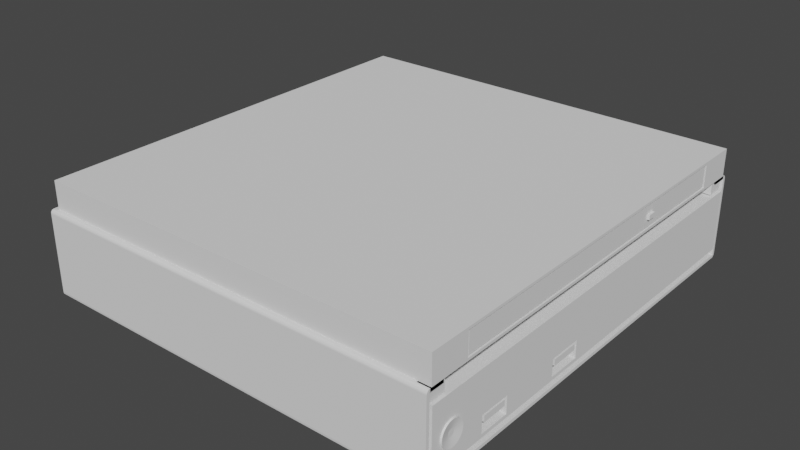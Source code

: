 # Source: PC1.blend  (saved by Blender 3.2.14; exported with 4.5.12 LTS)
import bpy
from mathutils import Matrix  # noqa: F401  (used for matrix-valued properties, if any)

bpy.ops.wm.read_factory_settings(use_empty=True)
scene = bpy.context.scene
scene.name = 'Scene'

# ---- collections
col_collection = bpy.data.collections.new('Collection'); scene.collection.children.link(col_collection)

# ---- world
world_world = bpy.data.worlds.new('World'); scene.world = world_world
world_world.use_nodes = True; world_world.node_tree.nodes.clear()
_N = world_world.node_tree.nodes; _L = world_world.node_tree.links
n0 = _N.new('ShaderNodeOutputWorld'); n0.name = 'World Output'; n0.location = (300, 300)
n1 = _N.new('ShaderNodeBackground'); n1.name = 'Background'; n1.location = (10, 300)
n1.inputs[0].default_value = (0.05088, 0.05088, 0.05088, 1.0)
_L.new(n1.outputs[0], n0.inputs[0])
n0.is_active_output = True
world_world.color = (0.05088, 0.05088, 0.05088)
world_world.use_sun_shadow = False
world_world.sun_shadow_jitter_overblur = 0.0

# ---- meshes
me_cylinder_001 = bpy.data.meshes.new('Cylinder.001')
me_cylinder_001.from_pydata([(0.0, 0.0, -1.0), (0.0, 1.0, -1.0), (0.0, 1.0, 1.0), (0.1951, 0.9808, -1.0), (0.1951, 0.9808, 1.0), (0.3827, 0.9239, -1.0), (0.3827, 0.9239, 1.0), (0.5556, 0.8315, -1.0), (0.5556, 0.8315, 1.0), (0.7071, 0.7071, -1.0), (0.7071, 0.7071, 1.0), (0.8315, 0.5556, -1.0), (0.8315, 0.5556, 1.0), (0.9239, 0.3827, -1.0), (0.9239, 0.3827, 1.0), (0.9808, 0.1951, -1.0), (0.9808, 0.1951, 1.0), (1.0, -4.371e-08, -1.0), (1.0, -4.371e-08, 1.0), (0.9808, -0.1951, -1.0), (0.9808, -0.1951, 1.0), (0.9239, -0.3827, -1.0), (0.9239, -0.3827, 1.0), (0.8315, -0.5556, -1.0), (0.8315, -0.5556, 1.0), (0.7071, -0.7071, -1.0), (0.7071, -0.7071, 1.0), (0.5556, -0.8315, -1.0), (0.5556, -0.8315, 1.0), (0.3827, -0.9239, -1.0), (0.3827, -0.9239, 1.0), (0.1951, -0.9808, -1.0), (0.1951, -0.9808, 1.0), (-8.742e-08, -1.0, -1.0), (-8.742e-08, -1.0, 1.0), (-0.1951, -0.9808, -1.0), (-0.1951, -0.9808, 1.0), (-0.3827, -0.9239, -1.0), (-0.3827, -0.9239, 1.0), (-0.5556, -0.8315, -1.0), (-0.5556, -0.8315, 1.0), (-0.7071, -0.7071, -1.0), (-0.7071, -0.7071, 1.0), (-0.8315, -0.5556, -1.0), (-0.8315, -0.5556, 1.0), (-0.9239, -0.3827, -1.0), (-0.9239, -0.3827, 1.0), (-0.9808, -0.1951, -1.0), (-0.9808, -0.1951, 1.0), (-1.0, 1.192e-08, -1.0), (-1.0, 1.192e-08, 1.0), (-0.9808, 0.1951, -1.0), (-0.9808, 0.1951, 1.0), (-0.9239, 0.3827, -1.0), (-0.9239, 0.3827, 1.0), (-0.8315, 0.5556, -1.0), (-0.8315, 0.5556, 1.0), (-0.7071, 0.7071, -1.0), (-0.7071, 0.7071, 1.0), (-0.5556, 0.8315, -1.0), (-0.5556, 0.8315, 1.0), (-0.3827, 0.9239, -1.0), (-0.3827, 0.9239, 1.0), (-0.1951, 0.9808, -1.0), (-0.1951, 0.9808, 1.0), (0.02733, 0.1374, -0.3368), (-9.757e-08, 0.1401, -0.3368), (0.0536, 0.1294, -0.3368), (0.07782, 0.1165, -0.3368), (0.09904, 0.09904, -0.3368), (0.1165, 0.07782, -0.3368), (0.1294, 0.0536, -0.3368), (0.1374, 0.02733, -0.3368), (0.1401, -1.796e-08, -0.3368), (0.1374, -0.02733, -0.3368), (0.1294, -0.0536, -0.3368), (0.1165, -0.07782, -0.3368), (0.09904, -0.09904, -0.3368), (0.07782, -0.1165, -0.3368), (0.0536, -0.1294, -0.3368), (0.02733, -0.1374, -0.3368), (-2.405e-08, -0.1401, -0.3368), (-0.02733, -0.1374, -0.3368), (-0.0536, -0.1294, -0.3368), (-0.07782, -0.1165, -0.3368), (-0.09904, -0.09904, -0.3368), (-0.1165, -0.07782, -0.3368), (-0.1294, -0.0536, -0.3368), (-0.1374, -0.02733, -0.3368), (-0.1401, 1.192e-08, -0.3368), (-0.1374, 0.02733, -0.3368), (-0.1294, 0.0536, -0.3368), (-0.1165, 0.07782, -0.3368), (-0.09904, 0.09904, -0.3368), (-0.07782, 0.1165, -0.3368), (-0.0536, 0.1294, -0.3368), (-0.02733, 0.1374, -0.3368), (0.0, 1.0, 1.0), (0.1951, 0.9808, 1.0), (0.3827, 0.9239, 1.0), (0.5556, 0.8315, 1.0), (0.7071, 0.7071, 1.0), (0.8315, 0.5556, 1.0), (0.9239, 0.3827, 1.0), (0.9808, 0.1951, 1.0), (1.0, -4.371e-08, 1.0), (0.9808, -0.1951, 1.0), (0.9239, -0.3827, 1.0), (0.8315, -0.5556, 1.0), (0.7071, -0.7071, 1.0), (0.5556, -0.8315, 1.0), (0.3827, -0.9239, 1.0), (0.1951, -0.9808, 1.0), (-8.742e-08, -1.0, 1.0), (-0.1951, -0.9808, 1.0), (-0.3827, -0.9239, 1.0), (-0.5556, -0.8315, 1.0), (-0.7071, -0.7071, 1.0), (-0.8315, -0.5556, 1.0), (-0.9239, -0.3827, 1.0), (-0.9808, -0.1951, 1.0), (-1.0, 1.192e-08, 1.0), (-0.9808, 0.1951, 1.0), (-0.9239, 0.3827, 1.0), (-0.8315, 0.5556, 1.0), (-0.7071, 0.7071, 1.0), (-0.5556, 0.8315, 1.0), (-0.3827, 0.9239, 1.0), (-0.1951, 0.9808, 1.0), (-9.757e-08, 0.1401, -0.1361), (1.187e-08, 0.0, -0.1361), (0.02733, 0.1374, -0.1361), (0.0536, 0.1294, -0.1361), (0.07782, 0.1165, -0.1361), (0.09904, 0.09904, -0.1361), (0.1165, 0.07782, -0.1361), (0.1294, 0.0536, -0.1361), (0.1374, 0.02733, -0.1361), (0.1401, -1.796e-08, -0.1361), (0.1374, -0.02733, -0.1361), (0.1294, -0.0536, -0.1361), (0.1165, -0.07782, -0.1361), (0.09904, -0.09904, -0.1361), (0.07782, -0.1165, -0.1361), (0.0536, -0.1294, -0.1361), (0.02733, -0.1374, -0.1361), (-2.405e-08, -0.1401, -0.1361), (-0.02733, -0.1374, -0.1361), (-0.0536, -0.1294, -0.1361), (-0.07782, -0.1165, -0.1361), (-0.09904, -0.09904, -0.1361), (-0.1165, -0.07782, -0.1361), (-0.1294, -0.0536, -0.1361), (-0.1374, -0.02733, -0.1361), (-0.1401, 1.192e-08, -0.1361), (-0.1374, 0.02733, -0.1361), (-0.1294, 0.0536, -0.1361), (-0.1165, 0.07782, -0.1361), (-0.09904, 0.09904, -0.1361), (-0.07782, 0.1165, -0.1361), (-0.0536, 0.1294, -0.1361), (-0.02733, 0.1374, -0.1361), (0.0, 1.0, -0.7895), (0.1951, 0.9808, -0.7895), (0.3827, 0.9239, -0.7895), (0.5556, 0.8315, -0.7895), (0.7071, 0.7071, -0.7895), (0.8315, 0.5556, -0.7895), (0.9239, 0.3827, -0.7895), (0.9808, 0.1951, -0.7895), (1.0, -4.371e-08, -0.7895), (0.9808, -0.1951, -0.7895), (0.9239, -0.3827, -0.7895), (0.8315, -0.5556, -0.7895), (0.7071, -0.7071, -0.7895), (0.5556, -0.8315, -0.7895), (0.3827, -0.9239, -0.7895), (0.1951, -0.9808, -0.7895), (-8.742e-08, -1.0, -0.7895), (-0.1951, -0.9808, -0.7895), (-0.3827, -0.9239, -0.7895), (-0.5556, -0.8315, -0.7895), (-0.7071, -0.7071, -0.7895), (-0.8315, -0.5556, -0.7895), (-0.9239, -0.3827, -0.7895), (-0.9808, -0.1951, -0.7895), (-1.0, 1.192e-08, -0.7895), (-0.9808, 0.1951, -0.7895), (-0.9239, 0.3827, -0.7895), (-0.8315, 0.5556, -0.7895), (-0.7071, 0.7071, -0.7895), (-0.5556, 0.8315, -0.7895), (-0.3827, 0.9239, -0.7895), (-0.1951, 0.9808, -0.7895)], [], [(0, 1, 3), (77, 76, 141, 142), (162, 2, 4, 163), (0, 3, 5), (90, 89, 154, 155), (163, 4, 6, 164), (0, 5, 7), (76, 75, 140, 141), (164, 6, 8, 165), (0, 7, 9), (89, 88, 153, 154), (165, 8, 10, 166), (0, 9, 11), (75, 74, 139, 140), (166, 10, 12, 167), (0, 11, 13), (88, 87, 152, 153), (167, 12, 14, 168), (0, 13, 15), (74, 73, 138, 139), (168, 14, 16, 169), (0, 15, 17), (87, 86, 151, 152), (169, 16, 18, 170), (0, 17, 19), (73, 72, 137, 138), (170, 18, 20, 171), (0, 19, 21), (86, 85, 150, 151), (171, 20, 22, 172), (0, 21, 23), (72, 71, 136, 137), (172, 22, 24, 173), (0, 23, 25), (85, 84, 149, 150), (173, 24, 26, 174), (0, 25, 27), (71, 70, 135, 136), (174, 26, 28, 175), (0, 27, 29), (84, 83, 148, 149), (175, 28, 30, 176), (0, 29, 31), (66, 96, 161, 129), (176, 30, 32, 177), (0, 31, 33), (70, 69, 134, 135), (177, 32, 34, 178), (0, 33, 35), (83, 82, 147, 148), (178, 34, 36, 179), (0, 35, 37), (96, 95, 160, 161), (179, 36, 38, 180), (0, 37, 39), (69, 68, 133, 134), (180, 38, 40, 181), (0, 39, 41), (82, 81, 146, 147), (181, 40, 42, 182), (0, 41, 43), (95, 94, 159, 160), (182, 42, 44, 183), (0, 43, 45), (68, 67, 132, 133), (183, 44, 46, 184), (0, 45, 47), (81, 80, 145, 146), (184, 46, 48, 185), (0, 47, 49), (94, 93, 158, 159), (185, 48, 50, 186), (0, 49, 51), (67, 65, 131, 132), (186, 50, 52, 187), (0, 51, 53), (80, 79, 144, 145), (187, 52, 54, 188), (0, 53, 55), (93, 92, 157, 158), (188, 54, 56, 189), (0, 55, 57), (65, 66, 129, 131), (189, 56, 58, 190), (0, 57, 59), (79, 78, 143, 144), (190, 58, 60, 191), (0, 59, 61), (92, 91, 156, 157), (191, 60, 62, 192), (0, 61, 63), (78, 77, 142, 143), (192, 62, 64, 193), (0, 63, 1), (91, 90, 155, 156), (193, 64, 2, 162), (66, 65, 4, 2), (65, 67, 6, 4), (67, 68, 8, 6), (68, 69, 10, 8), (69, 70, 12, 10), (70, 71, 14, 12), (71, 72, 16, 14), (72, 73, 18, 16), (73, 74, 20, 18), (74, 75, 22, 20), (75, 76, 24, 22), (76, 77, 26, 24), (77, 78, 28, 26), (78, 79, 30, 28), (79, 80, 32, 30), (80, 81, 34, 32), (81, 82, 36, 34), (82, 83, 38, 36), (83, 84, 40, 38), (84, 85, 42, 40), (85, 86, 44, 42), (86, 87, 46, 44), (87, 88, 48, 46), (88, 89, 50, 48), (89, 90, 52, 50), (90, 91, 54, 52), (91, 92, 56, 54), (92, 93, 58, 56), (93, 94, 60, 58), (94, 95, 62, 60), (95, 96, 64, 62), (96, 66, 2, 64), (36, 38, 115, 114), (20, 22, 107, 106), (4, 6, 99, 98), (64, 2, 97, 128), (58, 60, 126, 125), (42, 44, 118, 117), (26, 28, 110, 109), (10, 12, 102, 101), (48, 50, 121, 120), (32, 34, 113, 112), (16, 18, 105, 104), (54, 56, 124, 123), (38, 40, 116, 115), (22, 24, 108, 107), (6, 8, 100, 99), (60, 62, 127, 126), (44, 46, 119, 118), (28, 30, 111, 110), (12, 14, 103, 102), (2, 4, 98, 97), (50, 52, 122, 121), (34, 36, 114, 113), (18, 20, 106, 105), (56, 58, 125, 124), (40, 42, 117, 116), (24, 26, 109, 108), (8, 10, 101, 100), (62, 64, 128, 127), (46, 48, 120, 119), (30, 32, 112, 111), (14, 16, 104, 103), (52, 54, 123, 122), (130, 131, 129), (130, 132, 131), (130, 133, 132), (130, 134, 133), (130, 135, 134), (130, 136, 135), (130, 137, 136), (130, 138, 137), (130, 139, 138), (130, 140, 139), (130, 141, 140), (130, 142, 141), (130, 143, 142), (130, 144, 143), (130, 145, 144), (130, 146, 145), (130, 147, 146), (130, 148, 147), (130, 149, 148), (130, 150, 149), (130, 151, 150), (130, 152, 151), (130, 153, 152), (130, 154, 153), (130, 155, 154), (130, 156, 155), (130, 157, 156), (130, 158, 157), (130, 159, 158), (130, 160, 159), (130, 161, 160), (130, 129, 161), (63, 193, 162, 1), (61, 192, 193, 63), (59, 191, 192, 61), (57, 190, 191, 59), (55, 189, 190, 57), (53, 188, 189, 55), (51, 187, 188, 53), (49, 186, 187, 51), (47, 185, 186, 49), (45, 184, 185, 47), (43, 183, 184, 45), (41, 182, 183, 43), (39, 181, 182, 41), (37, 180, 181, 39), (35, 179, 180, 37), (33, 178, 179, 35), (31, 177, 178, 33), (29, 176, 177, 31), (27, 175, 176, 29), (25, 174, 175, 27), (23, 173, 174, 25), (21, 172, 173, 23), (19, 171, 172, 21), (17, 170, 171, 19), (15, 169, 170, 17), (13, 168, 169, 15), (11, 167, 168, 13), (9, 166, 167, 11), (7, 165, 166, 9), (5, 164, 165, 7), (3, 163, 164, 5), (1, 162, 163, 3)])
_uv = me_cylinder_001.uv_layers.new(name='UVMap')
_uv.uv.foreach_set('vector', [0.75, 0.25, 0.75, 0.49, 0.7968, 0.4854, 0.2738, 0.2262, 0.278, 0.2313, 0.278, 0.2313, 0.2738, 0.2262, 1.0, 0.5526, 1.0, 1.0, 0.9688, 1.0, 0.9688, 0.5526, 0.75, 0.25, 0.7968, 0.4854, 0.8418, 0.4717, 0.217, 0.2566, 0.2164, 0.25, 0.2164, 0.25, 0.217, 0.2566, 0.9688, 0.5526, 0.9688, 1.0, 0.9375, 1.0, 0.9375, 0.5526, 0.75, 0.25, 0.8418, 0.4717, 0.8833, 0.4496, 0.278, 0.2313, 0.2811, 0.2371, 0.2811, 0.2371, 0.278, 0.2313, 0.9375, 0.5526, 0.9375, 1.0, 0.9062, 1.0, 0.9062, 0.5526, 0.75, 0.25, 0.8833, 0.4496, 0.9197, 0.4197, 0.2164, 0.25, 0.217, 0.2434, 0.217, 0.2434, 0.2164, 0.25, 0.9062, 0.5526, 0.9062, 1.0, 0.875, 1.0, 0.875, 0.5526, 0.75, 0.25, 0.9197, 0.4197, 0.9496, 0.3833, 0.2811, 0.2371, 0.283, 0.2434, 0.283, 0.2434, 0.2811, 0.2371, 0.875, 0.5526, 0.875, 1.0, 0.8438, 1.0, 0.8438, 0.5526, 0.75, 0.25, 0.9496, 0.3833, 0.9717, 0.3418, 0.217, 0.2434, 0.2189, 0.2371, 0.2189, 0.2371, 0.217, 0.2434, 0.8438, 0.5526, 0.8438, 1.0, 0.8125, 1.0, 0.8125, 0.5526, 0.75, 0.25, 0.9717, 0.3418, 0.9854, 0.2968, 0.283, 0.2434, 0.2836, 0.25, 0.2836, 0.25, 0.283, 0.2434, 0.8125, 0.5526, 0.8125, 1.0, 0.7812, 1.0, 0.7812, 0.5526, 0.75, 0.25, 0.9854, 0.2968, 0.99, 0.25, 0.2189, 0.2371, 0.222, 0.2313, 0.222, 0.2313, 0.2189, 0.2371, 0.7812, 0.5526, 0.7812, 1.0, 0.75, 1.0, 0.75, 0.5526, 0.75, 0.25, 0.99, 0.25, 0.9854, 0.2032, 0.2836, 0.25, 0.283, 0.2566, 0.283, 0.2566, 0.2836, 0.25, 0.75, 0.5526, 0.75, 1.0, 0.7188, 1.0, 0.7188, 0.5526, 0.75, 0.25, 0.9854, 0.2032, 0.9717, 0.1582, 0.222, 0.2313, 0.2262, 0.2262, 0.2262, 0.2262, 0.222, 0.2313, 0.7188, 0.5526, 0.7188, 1.0, 0.6875, 1.0, 0.6875, 0.5526, 0.75, 0.25, 0.9717, 0.1582, 0.9496, 0.1167, 0.283, 0.2566, 0.2811, 0.2629, 0.2811, 0.2629, 0.283, 0.2566, 0.6875, 0.5526, 0.6875, 1.0, 0.6562, 1.0, 0.6562, 0.5526, 0.75, 0.25, 0.9496, 0.1167, 0.9197, 0.08029, 0.2262, 0.2262, 0.2313, 0.222, 0.2313, 0.222, 0.2262, 0.2262, 0.6562, 0.5526, 0.6562, 1.0, 0.625, 1.0, 0.625, 0.5526, 0.75, 0.25, 0.9197, 0.08029, 0.8833, 0.05045, 0.2811, 0.2629, 0.278, 0.2687, 0.278, 0.2687, 0.2811, 0.2629, 0.625, 0.5526, 0.625, 1.0, 0.5938, 1.0, 0.5938, 0.5526, 0.75, 0.25, 0.8833, 0.05045, 0.8418, 0.02827, 0.2313, 0.222, 0.2371, 0.2189, 0.2371, 0.2189, 0.2313, 0.222, 0.5938, 0.5526, 0.5938, 1.0, 0.5625, 1.0, 0.5625, 0.5526, 0.75, 0.25, 0.8418, 0.02827, 0.7968, 0.01461, 0.25, 0.2836, 0.2434, 0.283, 0.2434, 0.283, 0.25, 0.2836, 0.5625, 0.5526, 0.5625, 1.0, 0.5312, 1.0, 0.5312, 0.5526, 0.75, 0.25, 0.7968, 0.01461, 0.75, 0.01, 0.278, 0.2687, 0.2738, 0.2738, 0.2738, 0.2738, 0.278, 0.2687, 0.5312, 0.5526, 0.5312, 1.0, 0.5, 1.0, 0.5, 0.5526, 0.75, 0.25, 0.75, 0.01, 0.7032, 0.01461, 0.2371, 0.2189, 0.2434, 0.217, 0.2434, 0.217, 0.2371, 0.2189, 0.5, 0.5526, 0.5, 1.0, 0.4688, 1.0, 0.4688, 0.5526, 0.75, 0.25, 0.7032, 0.01461, 0.6582, 0.02827, 0.2434, 0.283, 0.2371, 0.2811, 0.2371, 0.2811, 0.2434, 0.283, 0.4688, 0.5526, 0.4688, 1.0, 0.4375, 1.0, 0.4375, 0.5526, 0.75, 0.25, 0.6582, 0.02827, 0.6167, 0.05045, 0.2738, 0.2738, 0.2687, 0.278, 0.2687, 0.278, 0.2738, 0.2738, 0.4375, 0.5526, 0.4375, 1.0, 0.4062, 1.0, 0.4062, 0.5526, 0.75, 0.25, 0.6167, 0.05045, 0.5803, 0.08029, 0.2434, 0.217, 0.25, 0.2164, 0.25, 0.2164, 0.2434, 0.217, 0.4062, 0.5526, 0.4062, 1.0, 0.375, 1.0, 0.375, 0.5526, 0.75, 0.25, 0.5803, 0.08029, 0.5504, 0.1167, 0.2371, 0.2811, 0.2313, 0.278, 0.2313, 0.278, 0.2371, 0.2811, 0.375, 0.5526, 0.375, 1.0, 0.3438, 1.0, 0.3438, 0.5526, 0.75, 0.25, 0.5504, 0.1167, 0.5283, 0.1582, 0.2687, 0.278, 0.2629, 0.2811, 0.2629, 0.2811, 0.2687, 0.278, 0.3438, 0.5526, 0.3438, 1.0, 0.3125, 1.0, 0.3125, 0.5526, 0.75, 0.25, 0.5283, 0.1582, 0.5146, 0.2032, 0.25, 0.2164, 0.2566, 0.217, 0.2566, 0.217, 0.25, 0.2164, 0.3125, 0.5526, 0.3125, 1.0, 0.2812, 1.0, 0.2812, 0.5526, 0.75, 0.25, 0.5146, 0.2032, 0.51, 0.25, 0.2313, 0.278, 0.2262, 0.2738, 0.2262, 0.2738, 0.2313, 0.278, 0.2812, 0.5526, 0.2812, 1.0, 0.25, 1.0, 0.25, 0.5526, 0.75, 0.25, 0.51, 0.25, 0.5146, 0.2968, 0.2629, 0.2811, 0.2566, 0.283, 0.2566, 0.283, 0.2629, 0.2811, 0.25, 0.5526, 0.25, 1.0, 0.2188, 1.0, 0.2188, 0.5526, 0.75, 0.25, 0.5146, 0.2968, 0.5283, 0.3418, 0.2566, 0.217, 0.2629, 0.2189, 0.2629, 0.2189, 0.2566, 0.217, 0.2188, 0.5526, 0.2188, 1.0, 0.1875, 1.0, 0.1875, 0.5526, 0.75, 0.25, 0.5283, 0.3418, 0.5504, 0.3833, 0.2262, 0.2738, 0.222, 0.2687, 0.222, 0.2687, 0.2262, 0.2738, 0.1875, 0.5526, 0.1875, 1.0, 0.1562, 1.0, 0.1562, 0.5526, 0.75, 0.25, 0.5504, 0.3833, 0.5803, 0.4197, 0.2566, 0.283, 0.25, 0.2836, 0.25, 0.2836, 0.2566, 0.283, 0.1562, 0.5526, 0.1562, 1.0, 0.125, 1.0, 0.125, 0.5526, 0.75, 0.25, 0.5803, 0.4197, 0.6167, 0.4496, 0.2629, 0.2189, 0.2687, 0.222, 0.2687, 0.222, 0.2629, 0.2189, 0.125, 0.5526, 0.125, 1.0, 0.09375, 1.0, 0.09375, 0.5526, 0.75, 0.25, 0.6167, 0.4496, 0.6582, 0.4717, 0.222, 0.2687, 0.2189, 0.2629, 0.2189, 0.2629, 0.222, 0.2687, 0.09375, 0.5526, 0.09375, 1.0, 0.0625, 1.0, 0.0625, 0.5526, 0.75, 0.25, 0.6582, 0.4717, 0.7032, 0.4854, 0.2687, 0.222, 0.2738, 0.2262, 0.2738, 0.2262, 0.2687, 0.222, 0.0625, 0.5526, 0.0625, 1.0, 0.03125, 1.0, 0.03125, 0.5526, 0.75, 0.25, 0.7032, 0.4854, 0.75, 0.49, 0.2189, 0.2629, 0.217, 0.2566, 0.217, 0.2566, 0.2189, 0.2629, 0.03125, 0.5526, 0.03125, 1.0, 0.0, 1.0, 0.0, 0.5526, 0.25, 0.2836, 0.2566, 0.283, 0.2968, 0.4854, 0.25, 0.49, 0.2566, 0.283, 0.2629, 0.2811, 0.3418, 0.4717, 0.2968, 0.4854, 0.2629, 0.2811, 0.2687, 0.278, 0.3833, 0.4496, 0.3418, 0.4717, 0.2687, 0.278, 0.2738, 0.2738, 0.4197, 0.4197, 0.3833, 0.4496, 0.2738, 0.2738, 0.278, 0.2687, 0.4496, 0.3833, 0.4197, 0.4197, 0.278, 0.2687, 0.2811, 0.2629, 0.4717, 0.3418, 0.4496, 0.3833, 0.2811, 0.2629, 0.283, 0.2566, 0.4854, 0.2968, 0.4717, 0.3418, 0.283, 0.2566, 0.2836, 0.25, 0.49, 0.25, 0.4854, 0.2968, 0.2836, 0.25, 0.283, 0.2434, 0.4854, 0.2032, 0.49, 0.25, 0.283, 0.2434, 0.2811, 0.2371, 0.4717, 0.1582, 0.4854, 0.2032, 0.2811, 0.2371, 0.278, 0.2313, 0.4496, 0.1167, 0.4717, 0.1582, 0.278, 0.2313, 0.2738, 0.2262, 0.4197, 0.08029, 0.4496, 0.1167, 0.2738, 0.2262, 0.2687, 0.222, 0.3833, 0.05045, 0.4197, 0.08029, 0.2687, 0.222, 0.2629, 0.2189, 0.3418, 0.02827, 0.3833, 0.05045, 0.2629, 0.2189, 0.2566, 0.217, 0.2968, 0.01461, 0.3418, 0.02827, 0.2566, 0.217, 0.25, 0.2164, 0.25, 0.01, 0.2968, 0.01461, 0.25, 0.2164, 0.2434, 0.217, 0.2032, 0.01461, 0.25, 0.01, 0.2434, 0.217, 0.2371, 0.2189, 0.1582, 0.02827, 0.2032, 0.01461, 0.2371, 0.2189, 0.2313, 0.222, 0.1167, 0.05045, 0.1582, 0.02827, 0.2313, 0.222, 0.2262, 0.2262, 0.08029, 0.08029, 0.1167, 0.05045, 0.2262, 0.2262, 0.222, 0.2313, 0.05045, 0.1167, 0.08029, 0.08029, 0.222, 0.2313, 0.2189, 0.2371, 0.02827, 0.1582, 0.05045, 0.1167, 0.2189, 0.2371, 0.217, 0.2434, 0.01461, 0.2032, 0.02827, 0.1582, 0.217, 0.2434, 0.2164, 0.25, 0.01, 0.25, 0.01461, 0.2032, 0.2164, 0.25, 0.217, 0.2566, 0.01461, 0.2968, 0.01, 0.25, 0.217, 0.2566, 0.2189, 0.2629, 0.02827, 0.3418, 0.01461, 0.2968, 0.2189, 0.2629, 0.222, 0.2687, 0.05045, 0.3833, 0.02827, 0.3418, 0.222, 0.2687, 0.2262, 0.2738, 0.08029, 0.4197, 0.05045, 0.3833, 0.2262, 0.2738, 0.2313, 0.278, 0.1167, 0.4496, 0.08029, 0.4197, 0.2313, 0.278, 0.2371, 0.2811, 0.1582, 0.4717, 0.1167, 0.4496, 0.2371, 0.2811, 0.2434, 0.283, 0.2032, 0.4854, 0.1582, 0.4717, 0.2434, 0.283, 0.25, 0.2836, 0.25, 0.49, 0.2032, 0.4854, 0.4688, 1.0, 0.4375, 1.0, 0.4375, 1.0, 0.4688, 1.0, 0.7188, 1.0, 0.6875, 1.0, 0.6875, 1.0, 0.7188, 1.0, 0.9688, 1.0, 0.9375, 1.0, 0.9375, 1.0, 0.9688, 1.0, 0.03125, 1.0, 0.0, 1.0, 0.0, 1.0, 0.03125, 1.0, 0.125, 1.0, 0.09375, 1.0, 0.09375, 1.0, 0.125, 1.0, 0.375, 1.0, 0.3438, 1.0, 0.3438, 1.0, 0.375, 1.0, 0.625, 1.0, 0.5938, 1.0, 0.5938, 1.0, 0.625, 1.0, 0.875, 1.0, 0.8438, 1.0, 0.8438, 1.0, 0.875, 1.0, 0.2812, 1.0, 0.25, 1.0, 0.25, 1.0, 0.2812, 1.0, 0.5312, 1.0, 0.5, 1.0, 0.5, 1.0, 0.5312, 1.0, 0.7812, 1.0, 0.75, 1.0, 0.75, 1.0, 0.7812, 1.0, 0.1875, 1.0, 0.1562, 1.0, 0.1562, 1.0, 0.1875, 1.0, 0.4375, 1.0, 0.4062, 1.0, 0.4062, 1.0, 0.4375, 1.0, 0.6875, 1.0, 0.6562, 1.0, 0.6562, 1.0, 0.6875, 1.0, 0.9375, 1.0, 0.9062, 1.0, 0.9062, 1.0, 0.9375, 1.0, 0.09375, 1.0, 0.0625, 1.0, 0.0625, 1.0, 0.09375, 1.0, 0.3438, 1.0, 0.3125, 1.0, 0.3125, 1.0, 0.3438, 1.0, 0.5938, 1.0, 0.5625, 1.0, 0.5625, 1.0, 0.5938, 1.0, 0.8438, 1.0, 0.8125, 1.0, 0.8125, 1.0, 0.8438, 1.0, 1.0, 1.0, 0.9688, 1.0, 0.9688, 1.0, 1.0, 1.0, 0.25, 1.0, 0.2188, 1.0, 0.2188, 1.0, 0.25, 1.0, 0.5, 1.0, 0.4688, 1.0, 0.4688, 1.0, 0.5, 1.0, 0.75, 1.0, 0.7188, 1.0, 0.7188, 1.0, 0.75, 1.0, 0.1562, 1.0, 0.125, 1.0, 0.125, 1.0, 0.1562, 1.0, 0.4062, 1.0, 0.375, 1.0, 0.375, 1.0, 0.4062, 1.0, 0.6562, 1.0, 0.625, 1.0, 0.625, 1.0, 0.6562, 1.0, 0.9062, 1.0, 0.875, 1.0, 0.875, 1.0, 0.9062, 1.0, 0.0625, 1.0, 0.03125, 1.0, 0.03125, 1.0, 0.0625, 1.0, 0.3125, 1.0, 0.2812, 1.0, 0.2812, 1.0, 0.3125, 1.0, 0.5625, 1.0, 0.5312, 1.0, 0.5312, 1.0, 0.5625, 1.0, 0.8125, 1.0, 0.7812, 1.0, 0.7812, 1.0, 0.8125, 1.0, 0.2188, 1.0, 0.1875, 1.0, 0.1875, 1.0, 0.2188, 1.0, 0.25, 0.25, 0.2566, 0.283, 0.25, 0.2836, 0.25, 0.25, 0.2629, 0.2811, 0.2566, 0.283, 0.25, 0.25, 0.2687, 0.278, 0.2629, 0.2811, 0.25, 0.25, 0.2738, 0.2738, 0.2687, 0.278, 0.25, 0.25, 0.278, 0.2687, 0.2738, 0.2738, 0.25, 0.25, 0.2811, 0.2629, 0.278, 0.2687, 0.25, 0.25, 0.283, 0.2566, 0.2811, 0.2629, 0.25, 0.25, 0.2836, 0.25, 0.283, 0.2566, 0.25, 0.25, 0.283, 0.2434, 0.2836, 0.25, 0.25, 0.25, 0.2811, 0.2371, 0.283, 0.2434, 0.25, 0.25, 0.278, 0.2313, 0.2811, 0.2371, 0.25, 0.25, 0.2738, 0.2262, 0.278, 0.2313, 0.25, 0.25, 0.2687, 0.222, 0.2738, 0.2262, 0.25, 0.25, 0.2629, 0.2189, 0.2687, 0.222, 0.25, 0.25, 0.2566, 0.217, 0.2629, 0.2189, 0.25, 0.25, 0.25, 0.2164, 0.2566, 0.217, 0.25, 0.25, 0.2434, 0.217, 0.25, 0.2164, 0.25, 0.25, 0.2371, 0.2189, 0.2434, 0.217, 0.25, 0.25, 0.2313, 0.222, 0.2371, 0.2189, 0.25, 0.25, 0.2262, 0.2262, 0.2313, 0.222, 0.25, 0.25, 0.222, 0.2313, 0.2262, 0.2262, 0.25, 0.25, 0.2189, 0.2371, 0.222, 0.2313, 0.25, 0.25, 0.217, 0.2434, 0.2189, 0.2371, 0.25, 0.25, 0.2164, 0.25, 0.217, 0.2434, 0.25, 0.25, 0.217, 0.2566, 0.2164, 0.25, 0.25, 0.25, 0.2189, 0.2629, 0.217, 0.2566, 0.25, 0.25, 0.222, 0.2687, 0.2189, 0.2629, 0.25, 0.25, 0.2262, 0.2738, 0.222, 0.2687, 0.25, 0.25, 0.2313, 0.278, 0.2262, 0.2738, 0.25, 0.25, 0.2371, 0.2811, 0.2313, 0.278, 0.25, 0.25, 0.2434, 0.283, 0.2371, 0.2811, 0.25, 0.25, 0.25, 0.2836, 0.2434, 0.283, 0.03125, 0.5, 0.03125, 0.5526, 0.0, 0.5526, 0.0, 0.5, 0.0625, 0.5, 0.0625, 0.5526, 0.03125, 0.5526, 0.03125, 0.5, 0.09375, 0.5, 0.09375, 0.5526, 0.0625, 0.5526, 0.0625, 0.5, 0.125, 0.5, 0.125, 0.5526, 0.09375, 0.5526, 0.09375, 0.5, 0.1562, 0.5, 0.1562, 0.5526, 0.125, 0.5526, 0.125, 0.5, 0.1875, 0.5, 0.1875, 0.5526, 0.1562, 0.5526, 0.1562, 0.5, 0.2188, 0.5, 0.2188, 0.5526, 0.1875, 0.5526, 0.1875, 0.5, 0.25, 0.5, 0.25, 0.5526, 0.2188, 0.5526, 0.2188, 0.5, 0.2812, 0.5, 0.2812, 0.5526, 0.25, 0.5526, 0.25, 0.5, 0.3125, 0.5, 0.3125, 0.5526, 0.2812, 0.5526, 0.2812, 0.5, 0.3438, 0.5, 0.3438, 0.5526, 0.3125, 0.5526, 0.3125, 0.5, 0.375, 0.5, 0.375, 0.5526, 0.3438, 0.5526, 0.3438, 0.5, 0.4062, 0.5, 0.4062, 0.5526, 0.375, 0.5526, 0.375, 0.5, 0.4375, 0.5, 0.4375, 0.5526, 0.4062, 0.5526, 0.4062, 0.5, 0.4688, 0.5, 0.4688, 0.5526, 0.4375, 0.5526, 0.4375, 0.5, 0.5, 0.5, 0.5, 0.5526, 0.4688, 0.5526, 0.4688, 0.5, 0.5312, 0.5, 0.5312, 0.5526, 0.5, 0.5526, 0.5, 0.5, 0.5625, 0.5, 0.5625, 0.5526, 0.5312, 0.5526, 0.5312, 0.5, 0.5938, 0.5, 0.5938, 0.5526, 0.5625, 0.5526, 0.5625, 0.5, 0.625, 0.5, 0.625, 0.5526, 0.5938, 0.5526, 0.5938, 0.5, 0.6562, 0.5, 0.6562, 0.5526, 0.625, 0.5526, 0.625, 0.5, 0.6875, 0.5, 0.6875, 0.5526, 0.6562, 0.5526, 0.6562, 0.5, 0.7188, 0.5, 0.7188, 0.5526, 0.6875, 0.5526, 0.6875, 0.5, 0.75, 0.5, 0.75, 0.5526, 0.7188, 0.5526, 0.7188, 0.5, 0.7812, 0.5, 0.7812, 0.5526, 0.75, 0.5526, 0.75, 0.5, 0.8125, 0.5, 0.8125, 0.5526, 0.7812, 0.5526, 0.7812, 0.5, 0.8438, 0.5, 0.8438, 0.5526, 0.8125, 0.5526, 0.8125, 0.5, 0.875, 0.5, 0.875, 0.5526, 0.8438, 0.5526, 0.8438, 0.5, 0.9062, 0.5, 0.9062, 0.5526, 0.875, 0.5526, 0.875, 0.5, 0.9375, 0.5, 0.9375, 0.5526, 0.9062, 0.5526, 0.9062, 0.5, 0.9688, 0.5, 0.9688, 0.5526, 0.9375, 0.5526, 0.9375, 0.5, 1.0, 0.5, 1.0, 0.5526, 0.9688, 0.5526, 0.9688, 0.5])
me_cylinder_001.update()
me_cube_002 = bpy.data.meshes.new('Cube.002')
me_cube_002.from_pydata([(-1.0, -1.0, -1.0), (-1.0, -1.0, 1.0), (-1.0, 1.0, -1.0), (-1.0, 1.0, 1.0), (1.0, -1.0, -1.0), (1.0, -1.0, 1.0), (1.0, 1.0, -1.0), (1.0, 1.0, 1.0), (-10.02, 1.0, -1.0), (-10.02, -1.0, -1.0), (-10.02, -1.0, 1.0), (-10.02, 1.0, 1.0), (-1.0, -1.0, -0.335), (-1.0, 1.0, -0.335), (1.0, 1.0, -0.335), (1.0, -1.0, -0.335), (-10.02, -1.0, -0.335), (-10.02, 1.0, -0.335), (-1.0, 0.73, -1.0), (-1.0, 0.73, 1.0), (1.0, 0.73, -1.0), (1.0, 0.73, 1.0), (-10.02, 0.73, -1.0), (-10.02, 0.73, 1.0), (-10.02, 0.73, -0.335), (1.0, 0.73, -0.335), (-1.0, 0.5859, -1.0), (1.0, 0.5859, 1.0), (-10.02, 0.5859, -1.0), (1.0, 0.5859, -0.335), (-1.0, 0.5859, 1.0), (1.0, 0.5859, -1.0), (-10.02, 0.5859, 1.0), (-10.02, 0.5859, -0.335), (-1.0, 0.3007, -1.0), (1.0, 0.3007, 1.0), (-10.02, 0.3007, -1.0), (1.0, 0.3007, -0.335), (-1.0, 0.3007, 1.0), (1.0, 0.3007, -1.0), (-10.02, 0.3007, 1.0), (-10.02, 0.3007, -0.335), (-1.0, 0.1416, -1.0), (1.0, 0.1416, 1.0), (-10.02, 0.1416, -1.0), (1.0, 0.1416, -0.335), (-1.0, 0.1416, 1.0), (1.0, 0.1416, -1.0), (-10.02, 0.1416, 1.0), (-10.02, 0.1416, -0.335), (-1.0, 1.0, -0.8929), (1.0, 1.0, -0.8929), (1.0, -1.0, -0.8929), (-10.02, 1.0, -0.8929), (-1.0, -1.0, -0.8929), (-10.02, -1.0, -0.8929), (1.0, 0.73, -0.8929), (-10.02, 0.73, -0.8929), (-10.02, 0.5859, -0.8929), (1.0, 0.5859, -0.8929), (-10.02, 0.3007, -0.8929), (1.0, 0.3007, -0.8929), (-10.02, 0.1416, -0.8929), (1.0, 0.1416, -0.8929), (-0.5486, 0.73, -0.335), (-0.5486, 0.5859, -0.335), (-0.5486, 0.3007, -0.335), (-0.5486, 0.1416, -0.335), (-0.5486, 0.73, -0.8929), (-0.5486, 0.5859, -0.8929), (-0.5486, 0.3007, -0.8929), (-0.5486, 0.1416, -0.8929), (-0.5486, 0.7169, -0.4019), (-0.5486, 0.599, -0.4019), (-0.5486, 0.2876, -0.4019), (-0.5486, 0.1547, -0.4019), (-0.5486, 0.7169, -0.5951), (-0.5486, 0.599, -0.5951), (-0.5486, 0.2876, -0.5951), (-0.5486, 0.1547, -0.5951), (-0.5486, 0.73, -0.335), (-0.5486, 0.5859, -0.335), (-0.5486, 0.3007, -0.335), (-0.5486, 0.1416, -0.335), (-0.5486, 0.73, -0.8929), (-0.5486, 0.5859, -0.8929), (-0.5486, 0.3007, -0.8929), (-0.5486, 0.1416, -0.8929), (1.0, 0.7169, -0.4019), (1.0, 0.599, -0.4019), (1.0, 0.2876, -0.4019), (1.0, 0.1547, -0.4019), (1.0, 0.7169, -0.5951), (1.0, 0.599, -0.5951), (1.0, 0.2876, -0.5951), (1.0, 0.1547, -0.5951)], [], [(19, 3, 11, 23), (13, 3, 7, 14), (45, 43, 5, 15), (15, 5, 1, 12), (42, 47, 4, 0), (43, 46, 1, 5), (24, 23, 11, 17), (42, 0, 9, 44), (50, 2, 8, 53), (12, 1, 10, 16), (54, 12, 16, 55), (3, 13, 17, 11), (57, 24, 17, 53), (52, 15, 12, 54), (63, 45, 15, 52), (50, 13, 14, 51), (51, 14, 25, 56), (58, 33, 24, 57), (2, 18, 22, 8), (33, 32, 23, 24), (7, 3, 19, 21), (2, 6, 20, 18), (14, 7, 21, 25), (30, 19, 23, 32), (38, 30, 32, 40), (41, 40, 32, 33), (60, 41, 33, 58), (61, 37, 66, 70), (18, 26, 28, 22), (21, 19, 30, 27), (18, 20, 31, 26), (25, 21, 27, 29), (62, 49, 41, 60), (49, 48, 40, 41), (46, 38, 40, 48), (59, 29, 37, 61), (26, 34, 36, 28), (27, 30, 38, 35), (26, 31, 39, 34), (29, 27, 35, 37), (1, 46, 48, 10), (16, 10, 48, 49), (55, 16, 49, 62), (45, 63, 71, 67), (34, 42, 44, 36), (35, 38, 46, 43), (34, 39, 47, 42), (37, 35, 43, 45), (39, 61, 63, 47), (9, 55, 62, 44), (31, 59, 61, 39), (44, 62, 60, 36), (20, 56, 59, 31), (36, 60, 58, 28), (28, 58, 57, 22), (6, 51, 56, 20), (2, 50, 51, 6), (47, 63, 52, 4), (4, 52, 54, 0), (22, 57, 53, 8), (0, 54, 55, 9), (13, 50, 53, 17), (70, 66, 82, 86), (71, 70, 86, 87), (37, 45, 67, 66), (29, 59, 69, 65), (59, 56, 68, 69), (63, 61, 70, 71), (25, 29, 65, 64), (56, 25, 64, 68), (75, 79, 95, 91), (77, 76, 92, 93), (68, 64, 80, 84), (64, 65, 81, 80), (69, 68, 84, 85), (67, 71, 87, 83), (65, 69, 85, 81), (66, 67, 83, 82), (73, 72, 80, 81), (75, 74, 82, 83), (72, 76, 84, 80), (77, 73, 81, 85), (74, 78, 86, 82), (79, 75, 83, 87), (78, 79, 87, 86), (76, 77, 85, 84), (92, 88, 89, 93), (94, 90, 91, 95), (73, 77, 93, 89), (74, 75, 91, 90), (79, 78, 94, 95), (78, 74, 90, 94), (76, 72, 88, 92), (72, 73, 89, 88)])
_uv = me_cube_002.uv_layers.new(name='UVMap')
_uv.uv.foreach_set('vector', [0.875, 0.5337, 0.875, 0.5, 0.875, 0.5, 0.875, 0.5337, 0.4581, 0.25, 0.625, 0.25, 0.625, 0.5, 0.4581, 0.5, 0.4581, 0.6073, 0.625, 0.6073, 0.625, 0.75, 0.4581, 0.75, 0.4581, 0.75, 0.625, 0.75, 0.625, 1.0, 0.4581, 1.0, 0.125, 0.6073, 0.375, 0.6073, 0.375, 0.75, 0.125, 0.75, 0.625, 0.6073, 0.875, 0.6073, 0.875, 0.75, 0.625, 0.75, 0.4581, 0.2163, 0.625, 0.2163, 0.625, 0.25, 0.4581, 0.25, 0.125, 0.6073, 0.125, 0.75, 0.125, 0.75, 0.125, 0.6073, 0.418, 0.25, 0.375, 0.25, 0.375, 0.25, 0.418, 0.25, 0.4581, 1.0, 0.625, 1.0, 0.625, 1.0, 0.4581, 1.0, 0.418, 1.0, 0.4581, 1.0, 0.4581, 1.0, 0.418, 1.0, 0.625, 0.25, 0.4581, 0.25, 0.4581, 0.25, 0.625, 0.25, 0.418, 0.2163, 0.4581, 0.2163, 0.4581, 0.25, 0.418, 0.25, 0.418, 0.75, 0.4581, 0.75, 0.4581, 1.0, 0.418, 1.0, 0.418, 0.6073, 0.4581, 0.6073, 0.4581, 0.75, 0.418, 0.75, 0.418, 0.25, 0.4581, 0.25, 0.4581, 0.5, 0.418, 0.5, 0.418, 0.5, 0.4581, 0.5, 0.4581, 0.5337, 0.418, 0.5337, 0.418, 0.1982, 0.4581, 0.1982, 0.4581, 0.2163, 0.418, 0.2163, 0.125, 0.5, 0.125, 0.5337, 0.125, 0.5337, 0.125, 0.5, 0.4581, 0.1982, 0.625, 0.1982, 0.625, 0.2163, 0.4581, 0.2163, 0.625, 0.5, 0.875, 0.5, 0.875, 0.5337, 0.625, 0.5337, 0.125, 0.5, 0.375, 0.5, 0.375, 0.5337, 0.125, 0.5337, 0.4581, 0.5, 0.625, 0.5, 0.625, 0.5337, 0.4581, 0.5337, 0.875, 0.5518, 0.875, 0.5337, 0.875, 0.5337, 0.875, 0.5518, 0.875, 0.5874, 0.875, 0.5518, 0.875, 0.5518, 0.875, 0.5874, 0.4581, 0.1626, 0.625, 0.1626, 0.625, 0.1982, 0.4581, 0.1982, 0.418, 0.1626, 0.4581, 0.1626, 0.4581, 0.1982, 0.418, 0.1982, 0.418, 0.5874, 0.4581, 0.5874, 0.4581, 0.5874, 0.418, 0.5874, 0.125, 0.5337, 0.125, 0.5518, 0.125, 0.5518, 0.125, 0.5337, 0.625, 0.5337, 0.875, 0.5337, 0.875, 0.5518, 0.625, 0.5518, 0.125, 0.5337, 0.375, 0.5337, 0.375, 0.5518, 0.125, 0.5518, 0.4581, 0.5337, 0.625, 0.5337, 0.625, 0.5518, 0.4581, 0.5518, 0.418, 0.1427, 0.4581, 0.1427, 0.4581, 0.1626, 0.418, 0.1626, 0.4581, 0.1427, 0.625, 0.1427, 0.625, 0.1626, 0.4581, 0.1626, 0.875, 0.6073, 0.875, 0.5874, 0.875, 0.5874, 0.875, 0.6073, 0.418, 0.5518, 0.4581, 0.5518, 0.4581, 0.5874, 0.418, 0.5874, 0.125, 0.5518, 0.125, 0.5874, 0.125, 0.5874, 0.125, 0.5518, 0.625, 0.5518, 0.875, 0.5518, 0.875, 0.5874, 0.625, 0.5874, 0.125, 0.5518, 0.375, 0.5518, 0.375, 0.5874, 0.125, 0.5874, 0.4581, 0.5518, 0.625, 0.5518, 0.625, 0.5874, 0.4581, 0.5874, 0.875, 0.75, 0.875, 0.6073, 0.875, 0.6073, 0.875, 0.75, 0.4581, 0.0, 0.625, 0.0, 0.625, 0.1427, 0.4581, 0.1427, 0.418, 0.0, 0.4581, 0.0, 0.4581, 0.1427, 0.418, 0.1427, 0.4581, 0.6073, 0.418, 0.6073, 0.418, 0.6073, 0.4581, 0.6073, 0.125, 0.5874, 0.125, 0.6073, 0.125, 0.6073, 0.125, 0.5874, 0.625, 0.5874, 0.875, 0.5874, 0.875, 0.6073, 0.625, 0.6073, 0.125, 0.5874, 0.375, 0.5874, 0.375, 0.6073, 0.125, 0.6073, 0.4581, 0.5874, 0.625, 0.5874, 0.625, 0.6073, 0.4581, 0.6073, 0.375, 0.5874, 0.418, 0.5874, 0.418, 0.6073, 0.375, 0.6073, 0.375, 0.0, 0.418, 0.0, 0.418, 0.1427, 0.375, 0.1427, 0.375, 0.5518, 0.418, 0.5518, 0.418, 0.5874, 0.375, 0.5874, 0.375, 0.1427, 0.418, 0.1427, 0.418, 0.1626, 0.375, 0.1626, 0.375, 0.5337, 0.418, 0.5337, 0.418, 0.5518, 0.375, 0.5518, 0.375, 0.1626, 0.418, 0.1626, 0.418, 0.1982, 0.375, 0.1982, 0.375, 0.1982, 0.418, 0.1982, 0.418, 0.2163, 0.375, 0.2163, 0.375, 0.5, 0.418, 0.5, 0.418, 0.5337, 0.375, 0.5337, 0.375, 0.25, 0.418, 0.25, 0.418, 0.5, 0.375, 0.5, 0.375, 0.6073, 0.418, 0.6073, 0.418, 0.75, 0.375, 0.75, 0.375, 0.75, 0.418, 0.75, 0.418, 1.0, 0.375, 1.0, 0.375, 0.2163, 0.418, 0.2163, 0.418, 0.25, 0.375, 0.25, 0.375, 1.0, 0.418, 1.0, 0.418, 1.0, 0.375, 1.0, 0.4581, 0.25, 0.418, 0.25, 0.418, 0.25, 0.4581, 0.25, 0.418, 0.5874, 0.4581, 0.5874, 0.4581, 0.5874, 0.418, 0.5874, 0.418, 0.6073, 0.418, 0.5874, 0.418, 0.5874, 0.418, 0.6073, 0.4581, 0.5874, 0.4581, 0.6073, 0.4581, 0.6073, 0.4581, 0.5874, 0.4581, 0.5518, 0.418, 0.5518, 0.418, 0.5518, 0.4581, 0.5518, 0.418, 0.5518, 0.418, 0.5337, 0.418, 0.5337, 0.418, 0.5518, 0.418, 0.6073, 0.418, 0.5874, 0.418, 0.5874, 0.418, 0.6073, 0.4581, 0.5337, 0.4581, 0.5518, 0.4581, 0.5518, 0.4581, 0.5337, 0.418, 0.5337, 0.4581, 0.5337, 0.4581, 0.5337, 0.418, 0.5337, 0.4572, 0.6057, 0.4189, 0.6057, 0.4189, 0.6057, 0.4572, 0.6057, 0.4189, 0.5501, 0.4189, 0.5354, 0.4189, 0.5354, 0.4189, 0.5501, 0.0, 0.0, 0.0, 0.0, 0.0, 0.0, 0.0, 0.0, 0.4581, 0.5337, 0.4581, 0.5518, 0.4581, 0.5518, 0.4581, 0.5337, 0.418, 0.5518, 0.418, 0.5337, 0.418, 0.5337, 0.418, 0.5518, 0.4581, 0.6073, 0.418, 0.6073, 0.418, 0.6073, 0.4581, 0.6073, 0.0, 0.0, 0.0, 0.0, 0.0, 0.0, 0.0, 0.0, 0.4581, 0.5874, 0.4581, 0.6073, 0.4581, 0.6073, 0.4581, 0.5874, 0.4572, 0.5501, 0.4572, 0.5354, 0.4581, 0.5337, 0.4581, 0.5518, 0.4572, 0.6057, 0.4572, 0.5891, 0.4581, 0.5874, 0.4581, 0.6073, 0.4572, 0.5354, 0.4189, 0.5354, 0.418, 0.5337, 0.4581, 0.5337, 0.4189, 0.5501, 0.4572, 0.5501, 0.4581, 0.5518, 0.418, 0.5518, 0.4572, 0.5891, 0.4189, 0.5891, 0.418, 0.5874, 0.4581, 0.5874, 0.4189, 0.6057, 0.4572, 0.6057, 0.4581, 0.6073, 0.418, 0.6073, 0.4189, 0.5891, 0.4189, 0.6057, 0.418, 0.6073, 0.418, 0.5874, 0.4189, 0.5354, 0.4189, 0.5501, 0.418, 0.5518, 0.418, 0.5337, 0.4189, 0.5354, 0.4572, 0.5354, 0.4572, 0.5501, 0.4189, 0.5501, 0.4189, 0.5891, 0.4572, 0.5891, 0.4572, 0.6057, 0.4189, 0.6057, 0.4572, 0.5501, 0.4189, 0.5501, 0.4189, 0.5501, 0.4572, 0.5501, 0.4572, 0.5891, 0.4572, 0.6057, 0.4572, 0.6057, 0.4572, 0.5891, 0.4189, 0.6057, 0.4189, 0.5891, 0.4189, 0.5891, 0.4189, 0.6057, 0.4189, 0.5891, 0.4572, 0.5891, 0.4572, 0.5891, 0.4189, 0.5891, 0.4189, 0.5354, 0.4572, 0.5354, 0.4572, 0.5354, 0.4189, 0.5354, 0.4572, 0.5354, 0.4572, 0.5501, 0.4572, 0.5501, 0.4572, 0.5354])
me_cube_002.update()
me_cube_004 = bpy.data.meshes.new('Cube.004')
me_cube_004.from_pydata([(-1.0, -1.0, -1.0), (-1.0, -1.0, 1.0), (-1.0, 1.0, -1.0), (-1.0, 1.0, 1.0), (1.0, -0.8163, -0.8163), (1.0, -0.8163, 0.8163), (1.0, 0.8163, -0.8163), (1.0, 0.8163, 0.8163), (-12.11, 1.0, -1.0), (-12.11, -1.0, -1.0), (-12.11, -1.0, 1.0), (-12.11, 1.0, 1.0), (1.0, 1.0, 1.0), (1.0, 1.0, -1.0), (1.0, -1.0, -1.0), (1.0, -1.0, 1.0), (0.2438, 0.8082, 0.8082), (0.2438, 0.8082, -0.8082), (0.2438, -0.8082, -0.8082), (0.2438, -0.8082, 0.8082), (0.2438, 0.8163, 0.8163), (0.2438, 0.8163, -0.8163), (0.2438, -0.8163, -0.8163), (0.2438, -0.8163, 0.8163), (0.9754, 0.8082, 0.7292), (0.9754, 0.8082, -0.7292), (0.9754, -0.8082, -0.7292), (0.9754, -0.8082, 0.7292)], [], [(1, 3, 11, 10), (2, 3, 12, 13), (5, 4, 22, 23), (14, 15, 1, 0), (2, 13, 14, 0), (12, 3, 1, 15), (9, 10, 11, 8), (2, 0, 9, 8), (3, 2, 8, 11), (0, 1, 10, 9), (7, 6, 13, 12), (6, 4, 14, 13), (5, 7, 12, 15), (4, 5, 15, 14), (19, 18, 26, 27), (4, 6, 21, 22), (7, 5, 23, 20), (6, 7, 20, 21), (16, 17, 21, 20), (17, 18, 22, 21), (19, 16, 20, 23), (18, 19, 23, 22), (25, 24, 27, 26), (18, 17, 25, 26), (16, 19, 27, 24), (17, 16, 24, 25)])
_uv = me_cube_004.uv_layers.new(name='UVMap')
_uv.uv.foreach_set('vector', [0.875, 0.75, 0.875, 0.5, 0.875, 0.5, 0.875, 0.75, 0.375, 0.25, 0.625, 0.25, 0.625, 0.5, 0.375, 0.5, 0.602, 0.727, 0.398, 0.727, 0.398, 0.727, 0.602, 0.727, 0.375, 0.75, 0.625, 0.75, 0.625, 1.0, 0.375, 1.0, 0.125, 0.5, 0.375, 0.5, 0.375, 0.75, 0.125, 0.75, 0.625, 0.5, 0.875, 0.5, 0.875, 0.75, 0.625, 0.75, 0.375, 0.0, 0.625, 0.0, 0.625, 0.25, 0.375, 0.25, 0.125, 0.5, 0.125, 0.75, 0.125, 0.75, 0.125, 0.5, 0.625, 0.25, 0.375, 0.25, 0.375, 0.25, 0.625, 0.25, 0.375, 1.0, 0.625, 1.0, 0.625, 1.0, 0.375, 1.0, 0.602, 0.523, 0.398, 0.523, 0.375, 0.5, 0.625, 0.5, 0.398, 0.523, 0.398, 0.727, 0.375, 0.75, 0.375, 0.5, 0.602, 0.727, 0.602, 0.523, 0.625, 0.5, 0.625, 0.75, 0.398, 0.727, 0.602, 0.727, 0.625, 0.75, 0.375, 0.75, 0.601, 0.726, 0.399, 0.726, 0.399, 0.726, 0.601, 0.726, 0.398, 0.727, 0.398, 0.523, 0.398, 0.523, 0.398, 0.727, 0.602, 0.523, 0.602, 0.727, 0.602, 0.727, 0.602, 0.523, 0.398, 0.523, 0.602, 0.523, 0.602, 0.523, 0.398, 0.523, 0.601, 0.524, 0.399, 0.524, 0.398, 0.523, 0.602, 0.523, 0.399, 0.524, 0.399, 0.726, 0.398, 0.727, 0.398, 0.523, 0.601, 0.726, 0.601, 0.524, 0.602, 0.523, 0.602, 0.727, 0.399, 0.726, 0.601, 0.726, 0.602, 0.727, 0.398, 0.727, 0.399, 0.524, 0.601, 0.524, 0.601, 0.726, 0.399, 0.726, 0.399, 0.726, 0.399, 0.524, 0.399, 0.524, 0.399, 0.726, 0.601, 0.524, 0.601, 0.726, 0.601, 0.726, 0.601, 0.524, 0.399, 0.524, 0.601, 0.524, 0.601, 0.524, 0.399, 0.524])
me_cube_004.update()
me_cube_005 = bpy.data.meshes.new('Cube.005')
me_cube_005.from_pydata([(15.34, 28.09, 20.75), (15.34, 28.09, 22.75), (15.34, 30.09, 20.75), (15.34, 30.09, 22.75), (17.34, 28.09, 20.75), (17.34, 28.09, 22.75), (17.34, 30.09, 20.75), (17.34, 30.09, 22.75), (15.34, 30.09, 20.75), (15.34, 28.09, 20.75), (15.34, 28.09, 22.75), (15.34, 30.09, 22.75), (17.34, 30.09, 20.75), (17.34, 30.09, 22.75), (17.34, 28.09, 20.75), (17.34, 28.09, 22.75), (15.34, 30.09, 20.75), (15.34, 28.09, 20.75), (15.34, 28.09, 22.75), (15.34, 30.09, 22.75), (17.34, 30.09, 20.75), (17.34, 30.09, 22.75), (17.34, 28.09, 20.75), (17.34, 28.09, 22.75), (15.34, 30.29, 22.67), (15.34, 30.11, 20.84), (17.34, 30.11, 20.84), (17.34, 30.29, 22.67), (15.34, 30.42, 22.34), (15.34, 30.14, 20.82), (17.34, 30.14, 20.82), (17.34, 30.42, 22.34), (15.34, 30.51, 21.94), (15.34, 30.17, 20.77), (17.34, 30.17, 20.77), (17.34, 30.51, 21.94), (15.34, 30.6, 21.22), (15.34, 30.19, 20.77), (17.34, 30.19, 20.77), (17.34, 30.6, 21.22), (15.34, 30.63, 20.52), (15.34, 30.2, 20.51), (17.34, 30.2, 20.51), (17.34, 30.63, 20.52), (15.34, 30.63, 20.52), (15.34, 30.2, 20.51), (17.34, 30.2, 20.51), (17.34, 30.63, 20.52), (15.34, 30.64, -30.84), (15.34, 30.22, -30.84), (17.34, 30.22, -30.84), (17.34, 30.64, -30.84), (15.34, 30.6, -32.28), (15.34, 30.25, -31.18), (17.34, 30.25, -31.18), (17.34, 30.6, -32.28), (15.34, 30.6, -32.28), (15.34, 30.25, -31.18), (17.34, 30.25, -31.18), (17.34, 30.6, -32.28), (15.34, 30.42, -33.34), (15.34, 30.24, -31.53), (17.34, 30.24, -31.53), (17.34, 30.42, -33.34), (15.34, 30.19, -33.73), (15.34, 30.2, -31.73), (17.34, 30.2, -31.73), (17.34, 30.19, -33.73), (15.34, 30.19, -33.73), (15.34, 30.2, -31.73), (17.34, 30.2, -31.73), (17.34, 30.19, -33.73), (15.34, -0.007793, -33.42), (15.34, -0.006879, -31.42), (17.34, -0.006879, -31.42), (17.34, -0.007793, -33.42), (15.34, 30.09, 22.75), (15.34, 30.09, 20.75), (15.34, 30.09, 20.75), (15.34, 28.09, 20.75), (15.34, 28.09, 22.75), (15.34, 30.09, 22.75), (15.34, 30.29, 22.67), (15.34, 30.11, 20.84), (15.34, 30.42, 22.34), (15.34, 30.14, 20.82), (15.34, 30.51, 21.94), (15.34, 30.17, 20.77), (15.34, 30.6, 21.22), (15.34, 30.19, 20.77), (15.34, 30.63, 20.52), (15.34, 30.2, 20.51), (15.34, 30.63, 20.52), (15.34, 30.2, 20.51), (15.34, 30.64, -30.84), (15.34, 30.22, -30.84), (15.34, 30.6, -32.28), (15.34, 30.25, -31.18), (15.34, 30.6, -32.28), (15.34, 30.25, -31.18), (15.34, 30.42, -33.34), (15.34, 30.24, -31.53), (15.34, 30.19, -33.73), (15.34, 30.2, -31.73), (15.34, 30.19, -33.73), (15.34, 30.2, -31.73), (15.34, -0.007793, -33.42), (15.34, -0.006879, -31.42), (-54.15, 30.09, 22.75), (-54.15, 30.09, 20.75), (-54.15, 30.09, 20.75), (-54.15, 28.09, 20.75), (-54.15, 28.09, 22.75), (-54.15, 30.09, 22.75), (-54.15, 30.29, 22.67), (-54.15, 30.11, 20.84), (-54.15, 30.42, 22.34), (-54.15, 30.14, 20.82), (-54.15, 30.51, 21.94), (-54.15, 30.17, 20.77), (-54.15, 30.6, 21.22), (-54.15, 30.19, 20.77), (-54.15, 30.63, 20.52), (-54.15, 30.2, 20.51), (-54.15, 30.63, 20.52), (-54.15, 30.2, 20.51), (-54.15, 30.64, -30.84), (-54.15, 30.22, -30.84), (-54.15, 30.6, -32.28), (-54.15, 30.25, -31.18), (-54.15, 30.6, -32.28), (-54.15, 30.25, -31.18), (-54.15, 30.42, -33.34), (-54.15, 30.24, -31.53), (-54.15, 30.19, -33.73), (-54.15, 30.2, -31.73), (-54.15, 30.19, -33.73), (-54.15, 30.2, -31.73), (-54.15, -0.007793, -33.42), (-54.15, -0.006879, -31.42), (15.34, -28.09, 20.75), (15.34, -28.09, 22.75), (15.34, -30.09, 20.75), (15.34, -30.09, 22.75), (17.34, -28.09, 20.75), (17.34, -28.09, 22.75), (17.34, -30.09, 20.75), (17.34, -30.09, 22.75), (15.34, -30.09, 20.75), (15.34, -28.09, 20.75), (15.34, -28.09, 22.75), (15.34, -30.09, 22.75), (17.34, -30.09, 20.75), (17.34, -30.09, 22.75), (17.34, -28.09, 20.75), (17.34, -28.09, 22.75), (15.34, -30.09, 20.75), (15.34, -28.09, 20.75), (15.34, -28.09, 22.75), (15.34, -30.09, 22.75), (17.34, -30.09, 20.75), (17.34, -30.09, 22.75), (17.34, -28.09, 20.75), (17.34, -28.09, 22.75), (15.34, -30.29, 22.67), (15.34, -30.11, 20.84), (17.34, -30.11, 20.84), (17.34, -30.29, 22.67), (15.34, -30.42, 22.34), (15.34, -30.14, 20.82), (17.34, -30.14, 20.82), (17.34, -30.42, 22.34), (15.34, -30.51, 21.94), (15.34, -30.17, 20.77), (17.34, -30.17, 20.77), (17.34, -30.51, 21.94), (15.34, -30.6, 21.22), (15.34, -30.19, 20.77), (17.34, -30.19, 20.77), (17.34, -30.6, 21.22), (15.34, -30.63, 20.52), (15.34, -30.2, 20.51), (17.34, -30.2, 20.51), (17.34, -30.63, 20.52), (15.34, -30.63, 20.52), (15.34, -30.2, 20.51), (17.34, -30.2, 20.51), (17.34, -30.63, 20.52), (15.34, -30.64, -30.84), (15.34, -30.22, -30.84), (17.34, -30.22, -30.84), (17.34, -30.64, -30.84), (15.34, -30.6, -32.28), (15.34, -30.25, -31.18), (17.34, -30.25, -31.18), (17.34, -30.6, -32.28), (15.34, -30.6, -32.28), (15.34, -30.25, -31.18), (17.34, -30.25, -31.18), (17.34, -30.6, -32.28), (15.34, -30.42, -33.34), (15.34, -30.24, -31.53), (17.34, -30.24, -31.53), (17.34, -30.42, -33.34), (15.34, -30.19, -33.73), (15.34, -30.2, -31.73), (17.34, -30.2, -31.73), (17.34, -30.19, -33.73), (15.34, -30.19, -33.73), (15.34, -30.2, -31.73), (17.34, -30.2, -31.73), (17.34, -30.19, -33.73), (15.34, 0.007805, -33.42), (15.34, 0.006892, -31.42), (17.34, 0.006892, -31.42), (17.34, 0.007805, -33.42), (15.34, -30.09, 22.75), (15.34, -30.09, 20.75), (15.34, -30.09, 20.75), (15.34, -28.09, 20.75), (15.34, -28.09, 22.75), (15.34, -30.09, 22.75), (15.34, -30.29, 22.67), (15.34, -30.11, 20.84), (15.34, -30.42, 22.34), (15.34, -30.14, 20.82), (15.34, -30.51, 21.94), (15.34, -30.17, 20.77), (15.34, -30.6, 21.22), (15.34, -30.19, 20.77), (15.34, -30.63, 20.52), (15.34, -30.2, 20.51), (15.34, -30.63, 20.52), (15.34, -30.2, 20.51), (15.34, -30.64, -30.84), (15.34, -30.22, -30.84), (15.34, -30.6, -32.28), (15.34, -30.25, -31.18), (15.34, -30.6, -32.28), (15.34, -30.25, -31.18), (15.34, -30.42, -33.34), (15.34, -30.24, -31.53), (15.34, -30.19, -33.73), (15.34, -30.2, -31.73), (15.34, -30.19, -33.73), (15.34, -30.2, -31.73), (15.34, 0.007805, -33.42), (15.34, 0.006892, -31.42), (-54.15, -30.09, 22.75), (-54.15, -30.09, 20.75), (-54.15, -30.09, 20.75), (-54.15, -28.09, 20.75), (-54.15, -28.09, 22.75), (-54.15, -30.09, 22.75), (-54.15, -30.29, 22.67), (-54.15, -30.11, 20.84), (-54.15, -30.42, 22.34), (-54.15, -30.14, 20.82), (-54.15, -30.51, 21.94), (-54.15, -30.17, 20.77), (-54.15, -30.6, 21.22), (-54.15, -30.19, 20.77), (-54.15, -30.63, 20.52), (-54.15, -30.2, 20.51), (-54.15, -30.63, 20.52), (-54.15, -30.2, 20.51), (-54.15, -30.64, -30.84), (-54.15, -30.22, -30.84), (-54.15, -30.6, -32.28), (-54.15, -30.25, -31.18), (-54.15, -30.6, -32.28), (-54.15, -30.25, -31.18), (-54.15, -30.42, -33.34), (-54.15, -30.24, -31.53), (-54.15, -30.19, -33.73), (-54.15, -30.2, -31.73), (-54.15, -30.19, -33.73), (-54.15, -30.2, -31.73), (-54.15, 0.007805, -33.42), (-54.15, 0.006892, -31.42), (15.34, 30.19, -33.73), (15.34, -0.007793, -33.42), (-54.15, 30.19, -33.73), (-54.15, -0.007793, -33.42), (15.34, -30.19, -33.73), (15.34, 0.007805, -33.42), (-54.15, -30.19, -33.73), (-54.15, 0.007805, -33.42), (9.146, 24.81, -33.7), (9.146, -0.006402, -33.45), (-47.95, 24.81, -33.7), (-47.95, -0.006402, -33.45), (9.146, -24.81, -33.7), (9.146, 0.006415, -33.45), (-47.95, -24.81, -33.7), (-47.95, 0.006415, -33.45), (15.34, 0.007805, -33.42), (-54.15, 0.007805, -33.42), (7.805, 23.65, -35.93), (7.805, -0.006102, -35.69), (-46.61, 23.65, -35.93), (-46.61, -0.006102, -35.69), (7.805, -23.65, -35.93), (7.805, 0.006114, -35.69), (-46.61, -23.65, -35.93), (-46.61, 0.006114, -35.69)], [], [(0, 2, 3, 1), (6, 7, 27, 26), (6, 4, 5, 7), (4, 0, 1, 5), (2, 0, 4, 6), (7, 5, 1, 3), (9, 8, 11, 10), (8, 12, 13, 11), (12, 14, 15, 13), (14, 9, 10, 15), (8, 9, 14, 12), (13, 15, 10, 11), (68, 69, 105, 280), (16, 19, 21, 20), (20, 21, 23, 22), (22, 23, 18, 17), (16, 20, 22, 17), (21, 19, 18, 23), (27, 24, 28, 31), (2, 6, 26, 25), (7, 3, 24, 27), (3, 2, 77, 76), (30, 31, 35, 34), (24, 3, 76, 82), (26, 27, 31, 30), (25, 26, 30, 29), (33, 34, 38, 37), (29, 30, 34, 33), (31, 28, 32, 35), (64, 60, 100, 102), (39, 36, 40, 43), (35, 32, 36, 39), (72, 68, 280, 281), (34, 35, 39, 38), (43, 40, 44, 47), (2, 25, 83, 77), (38, 39, 43, 42), (37, 38, 42, 41), (61, 65, 103, 101), (40, 41, 45, 44), (42, 43, 47, 46), (41, 42, 46, 45), (50, 51, 55, 54), (46, 47, 51, 50), (45, 46, 50, 49), (47, 44, 48, 51), (55, 52, 56, 59), (49, 50, 54, 53), (51, 48, 52, 55), (41, 40, 90, 91), (59, 56, 60, 63), (52, 53, 57, 56), (54, 55, 59, 58), (53, 54, 58, 57), (62, 63, 67, 66), (19, 16, 78, 81), (58, 59, 63, 62), (57, 58, 62, 61), (67, 64, 68, 71), (61, 62, 66, 65), (63, 60, 64, 67), (18, 19, 81, 80), (71, 68, 72, 75), (64, 65, 69, 68), (66, 67, 71, 70), (65, 66, 70, 69), (73, 74, 75, 72), (36, 32, 86, 88), (70, 71, 75, 74), (69, 70, 74, 73), (83, 85, 117, 115), (94, 92, 124, 126), (244, 246, 293, 292), (84, 82, 114, 116), (93, 95, 127, 125), (107, 281, 283, 139), (280, 105, 137, 282), (82, 76, 108, 114), (92, 93, 125, 124), (102, 100, 132, 134), (77, 83, 115, 109), (69, 73, 107, 105), (49, 53, 97, 95), (29, 33, 87, 85), (60, 56, 98, 100), (40, 36, 88, 90), (52, 48, 94, 96), (32, 28, 84, 86), (56, 57, 99, 98), (57, 61, 101, 99), (37, 41, 91, 89), (45, 49, 95, 93), (28, 24, 82, 84), (48, 44, 92, 94), (65, 64, 102, 103), (44, 45, 93, 92), (25, 29, 85, 83), (16, 17, 79, 78), (73, 72, 281, 107), (33, 37, 89, 87), (53, 52, 96, 97), (17, 18, 80, 79), (111, 112, 113, 110), (108, 109, 115, 114), (114, 115, 117, 116), (116, 117, 119, 118), (118, 119, 121, 120), (120, 121, 123, 122), (124, 125, 127, 126), (126, 127, 129, 128), (130, 131, 133, 132), (132, 133, 135, 134), (282, 137, 139, 283), (105, 107, 139, 137), (97, 96, 128, 129), (95, 97, 129, 127), (85, 87, 119, 117), (96, 94, 126, 128), (86, 84, 116, 118), (76, 77, 109, 108), (98, 99, 131, 130), (78, 79, 111, 110), (87, 89, 121, 119), (79, 80, 112, 111), (100, 98, 130, 132), (88, 86, 118, 120), (80, 81, 113, 112), (99, 101, 133, 131), (91, 90, 122, 123), (81, 78, 110, 113), (103, 102, 134, 135), (90, 88, 120, 122), (101, 103, 135, 133), (89, 91, 123, 121), (140, 141, 143, 142), (146, 166, 167, 147), (146, 147, 145, 144), (144, 145, 141, 140), (142, 146, 144, 140), (147, 143, 141, 145), (149, 150, 151, 148), (148, 151, 153, 152), (152, 153, 155, 154), (154, 155, 150, 149), (148, 152, 154, 149), (153, 151, 150, 155), (208, 284, 245, 209), (156, 160, 161, 159), (160, 162, 163, 161), (162, 157, 158, 163), (156, 157, 162, 160), (161, 163, 158, 159), (167, 171, 168, 164), (142, 165, 166, 146), (147, 167, 164, 143), (143, 216, 217, 142), (170, 174, 175, 171), (164, 222, 216, 143), (166, 170, 171, 167), (165, 169, 170, 166), (173, 177, 178, 174), (169, 173, 174, 170), (171, 175, 172, 168), (204, 242, 240, 200), (179, 183, 180, 176), (175, 179, 176, 172), (212, 285, 284, 208), (174, 178, 179, 175), (183, 187, 184, 180), (142, 217, 223, 165), (178, 182, 183, 179), (177, 181, 182, 178), (201, 241, 243, 205), (180, 184, 185, 181), (182, 186, 187, 183), (181, 185, 186, 182), (190, 194, 195, 191), (186, 190, 191, 187), (185, 189, 190, 186), (187, 191, 188, 184), (195, 199, 196, 192), (189, 193, 194, 190), (191, 195, 192, 188), (181, 231, 230, 180), (199, 203, 200, 196), (192, 196, 197, 193), (194, 198, 199, 195), (193, 197, 198, 194), (202, 206, 207, 203), (159, 221, 218, 156), (198, 202, 203, 199), (197, 201, 202, 198), (207, 211, 208, 204), (201, 205, 206, 202), (203, 207, 204, 200), (158, 220, 221, 159), (211, 215, 212, 208), (204, 208, 209, 205), (206, 210, 211, 207), (205, 209, 210, 206), (213, 212, 215, 214), (176, 228, 226, 172), (210, 214, 215, 211), (209, 213, 214, 210), (223, 255, 257, 225), (234, 266, 264, 232), (276, 244, 292, 294), (224, 256, 254, 222), (233, 265, 267, 235), (247, 279, 287, 285), (284, 286, 277, 245), (222, 254, 248, 216), (232, 264, 265, 233), (242, 274, 272, 240), (217, 249, 255, 223), (209, 245, 247, 213), (189, 235, 237, 193), (169, 225, 227, 173), (200, 240, 238, 196), (180, 230, 228, 176), (192, 236, 234, 188), (172, 226, 224, 168), (196, 238, 239, 197), (197, 239, 241, 201), (177, 229, 231, 181), (185, 233, 235, 189), (168, 224, 222, 164), (188, 234, 232, 184), (205, 243, 242, 204), (184, 232, 233, 185), (165, 223, 225, 169), (156, 218, 219, 157), (213, 247, 285, 212), (173, 227, 229, 177), (193, 237, 236, 192), (157, 219, 220, 158), (251, 250, 253, 252), (248, 254, 255, 249), (254, 256, 257, 255), (256, 258, 259, 257), (258, 260, 261, 259), (260, 262, 263, 261), (264, 266, 267, 265), (266, 268, 269, 267), (270, 272, 273, 271), (272, 274, 275, 273), (286, 287, 279, 277), (245, 277, 279, 247), (237, 269, 268, 236), (235, 267, 269, 237), (225, 257, 259, 227), (236, 268, 266, 234), (226, 258, 256, 224), (216, 248, 249, 217), (238, 270, 271, 239), (218, 250, 251, 219), (227, 259, 261, 229), (219, 251, 252, 220), (240, 272, 270, 238), (228, 260, 258, 226), (220, 252, 253, 221), (239, 271, 273, 241), (231, 263, 262, 230), (221, 253, 250, 218), (243, 275, 274, 242), (230, 262, 260, 228), (241, 273, 275, 243), (229, 261, 263, 231), (104, 106, 281, 280), (138, 136, 282, 283), (136, 104, 280, 282), (106, 138, 283, 281), (246, 244, 284, 285), (276, 278, 287, 286), (244, 276, 286, 284), (278, 246, 285, 287), (292, 293, 303, 302), (294, 292, 302, 304), (104, 136, 290, 288), (106, 104, 288, 289), (246, 278, 295, 293), (278, 276, 294, 295), (138, 106, 289, 291), (136, 138, 291, 290), (293, 295, 297, 296), (299, 298, 300, 301), (303, 305, 304, 302), (288, 290, 300, 298), (289, 288, 298, 299), (293, 295, 305, 303), (295, 294, 304, 305), (291, 289, 299, 301), (290, 291, 301, 300)])
_uv = me_cube_005.uv_layers.new(name='UVMap')
_uv.uv.foreach_set('vector', [0.375, 0.0, 0.375, 0.25, 0.625, 0.25, 0.625, 0.0, 0.375, 0.5, 0.625, 0.5, 0.625, 0.5, 0.375, 0.5, 0.375, 0.5, 0.375, 0.75, 0.625, 0.75, 0.625, 0.5, 0.375, 0.75, 0.375, 1.0, 0.625, 1.0, 0.625, 0.75, 0.125, 0.5, 0.125, 0.75, 0.375, 0.75, 0.375, 0.5, 0.625, 0.5, 0.625, 0.75, 0.875, 0.75, 0.875, 0.5, 0.375, 0.0, 0.375, 0.25, 0.625, 0.25, 0.625, 0.0, 0.375, 0.25, 0.375, 0.5, 0.625, 0.5, 0.625, 0.25, 0.375, 0.5, 0.375, 0.75, 0.625, 0.75, 0.625, 0.5, 0.375, 0.75, 0.375, 1.0, 0.625, 1.0, 0.625, 0.75, 0.125, 0.5, 0.125, 0.75, 0.375, 0.75, 0.375, 0.5, 0.625, 0.5, 0.625, 0.75, 0.875, 0.75, 0.875, 0.5, 0.625, 0.25, 0.375, 0.25, 0.375, 0.25, 0.625, 0.25, 0.375, 0.25, 0.625, 0.25, 0.625, 0.5, 0.375, 0.5, 0.375, 0.5, 0.625, 0.5, 0.625, 0.75, 0.375, 0.75, 0.375, 0.75, 0.625, 0.75, 0.625, 1.0, 0.375, 1.0, 0.125, 0.5, 0.375, 0.5, 0.375, 0.75, 0.125, 0.75, 0.625, 0.5, 0.875, 0.5, 0.875, 0.75, 0.625, 0.75, 0.625, 0.5, 0.875, 0.5, 0.875, 0.5, 0.625, 0.5, 0.125, 0.5, 0.375, 0.5, 0.375, 0.5, 0.125, 0.5, 0.625, 0.5, 0.875, 0.5, 0.875, 0.5, 0.625, 0.5, 0.625, 0.25, 0.375, 0.25, 0.375, 0.25, 0.625, 0.25, 0.375, 0.5, 0.625, 0.5, 0.625, 0.5, 0.375, 0.5, 0.875, 0.5, 0.875, 0.5, 0.875, 0.5, 0.875, 0.5, 0.375, 0.5, 0.625, 0.5, 0.625, 0.5, 0.375, 0.5, 0.125, 0.5, 0.375, 0.5, 0.375, 0.5, 0.125, 0.5, 0.125, 0.5, 0.375, 0.5, 0.375, 0.5, 0.125, 0.5, 0.125, 0.5, 0.375, 0.5, 0.375, 0.5, 0.125, 0.5, 0.625, 0.5, 0.875, 0.5, 0.875, 0.5, 0.625, 0.5, 0.875, 0.5, 0.875, 0.5, 0.875, 0.5, 0.875, 0.5, 0.625, 0.5, 0.875, 0.5, 0.875, 0.5, 0.625, 0.5, 0.625, 0.5, 0.875, 0.5, 0.875, 0.5, 0.625, 0.5, 0.875, 0.5, 0.875, 0.5, 0.875, 0.5, 0.875, 0.5, 0.375, 0.5, 0.625, 0.5, 0.625, 0.5, 0.375, 0.5, 0.625, 0.5, 0.875, 0.5, 0.875, 0.5, 0.625, 0.5, 0.125, 0.5, 0.125, 0.5, 0.125, 0.5, 0.125, 0.5, 0.375, 0.5, 0.625, 0.5, 0.625, 0.5, 0.375, 0.5, 0.125, 0.5, 0.375, 0.5, 0.375, 0.5, 0.125, 0.5, 0.125, 0.5, 0.125, 0.5, 0.125, 0.5, 0.125, 0.5, 0.625, 0.25, 0.375, 0.25, 0.375, 0.25, 0.625, 0.25, 0.375, 0.5, 0.625, 0.5, 0.625, 0.5, 0.375, 0.5, 0.125, 0.5, 0.375, 0.5, 0.375, 0.5, 0.125, 0.5, 0.375, 0.5, 0.625, 0.5, 0.625, 0.5, 0.375, 0.5, 0.375, 0.5, 0.625, 0.5, 0.625, 0.5, 0.375, 0.5, 0.125, 0.5, 0.375, 0.5, 0.375, 0.5, 0.125, 0.5, 0.625, 0.5, 0.875, 0.5, 0.875, 0.5, 0.625, 0.5, 0.625, 0.5, 0.875, 0.5, 0.875, 0.5, 0.625, 0.5, 0.125, 0.5, 0.375, 0.5, 0.375, 0.5, 0.125, 0.5, 0.625, 0.5, 0.875, 0.5, 0.875, 0.5, 0.625, 0.5, 0.375, 0.25, 0.625, 0.25, 0.625, 0.25, 0.375, 0.25, 0.625, 0.5, 0.875, 0.5, 0.875, 0.5, 0.625, 0.5, 0.625, 0.25, 0.375, 0.25, 0.375, 0.25, 0.625, 0.25, 0.375, 0.5, 0.625, 0.5, 0.625, 0.5, 0.375, 0.5, 0.125, 0.5, 0.375, 0.5, 0.375, 0.5, 0.125, 0.5, 0.375, 0.5, 0.625, 0.5, 0.625, 0.5, 0.375, 0.5, 0.625, 0.25, 0.375, 0.25, 0.375, 0.25, 0.625, 0.25, 0.375, 0.5, 0.625, 0.5, 0.625, 0.5, 0.375, 0.5, 0.125, 0.5, 0.375, 0.5, 0.375, 0.5, 0.125, 0.5, 0.625, 0.5, 0.875, 0.5, 0.875, 0.5, 0.625, 0.5, 0.125, 0.5, 0.375, 0.5, 0.375, 0.5, 0.125, 0.5, 0.625, 0.5, 0.875, 0.5, 0.875, 0.5, 0.625, 0.5, 0.875, 0.75, 0.875, 0.5, 0.875, 0.5, 0.875, 0.75, 0.625, 0.5, 0.875, 0.5, 0.875, 0.5, 0.625, 0.5, 0.625, 0.25, 0.375, 0.25, 0.375, 0.25, 0.625, 0.25, 0.375, 0.5, 0.625, 0.5, 0.625, 0.5, 0.375, 0.5, 0.125, 0.5, 0.375, 0.5, 0.375, 0.5, 0.125, 0.5, 0.375, 0.25, 0.375, 0.5, 0.625, 0.5, 0.625, 0.25, 0.875, 0.5, 0.875, 0.5, 0.875, 0.5, 0.875, 0.5, 0.375, 0.5, 0.625, 0.5, 0.625, 0.5, 0.375, 0.5, 0.125, 0.5, 0.375, 0.5, 0.375, 0.5, 0.125, 0.5, 0.125, 0.5, 0.125, 0.5, 0.125, 0.5, 0.125, 0.5, 0.875, 0.5, 0.875, 0.5, 0.875, 0.5, 0.875, 0.5, 0.875, 0.5, 0.875, 0.5, 0.875, 0.5, 0.875, 0.5, 0.875, 0.5, 0.875, 0.5, 0.875, 0.5, 0.875, 0.5, 0.125, 0.5, 0.125, 0.5, 0.125, 0.5, 0.125, 0.5, 0.375, 0.25, 0.625, 0.25, 0.625, 0.25, 0.375, 0.25, 0.625, 0.25, 0.375, 0.25, 0.375, 0.25, 0.625, 0.25, 0.875, 0.5, 0.875, 0.5, 0.875, 0.5, 0.875, 0.5, 0.625, 0.25, 0.375, 0.25, 0.375, 0.25, 0.625, 0.25, 0.875, 0.5, 0.875, 0.5, 0.875, 0.5, 0.875, 0.5, 0.125, 0.5, 0.125, 0.5, 0.125, 0.5, 0.125, 0.5, 0.125, 0.5, 0.125, 0.5, 0.125, 0.5, 0.125, 0.5, 0.125, 0.5, 0.125, 0.5, 0.125, 0.5, 0.125, 0.5, 0.125, 0.5, 0.125, 0.5, 0.125, 0.5, 0.125, 0.5, 0.875, 0.5, 0.875, 0.5, 0.875, 0.5, 0.875, 0.5, 0.875, 0.5, 0.875, 0.5, 0.875, 0.5, 0.875, 0.5, 0.875, 0.5, 0.875, 0.5, 0.875, 0.5, 0.875, 0.5, 0.875, 0.5, 0.875, 0.5, 0.875, 0.5, 0.875, 0.5, 0.625, 0.25, 0.375, 0.25, 0.375, 0.25, 0.625, 0.25, 0.125, 0.5, 0.125, 0.5, 0.125, 0.5, 0.125, 0.5, 0.125, 0.5, 0.125, 0.5, 0.125, 0.5, 0.125, 0.5, 0.125, 0.5, 0.125, 0.5, 0.125, 0.5, 0.125, 0.5, 0.875, 0.5, 0.875, 0.5, 0.875, 0.5, 0.875, 0.5, 0.875, 0.5, 0.875, 0.5, 0.875, 0.5, 0.875, 0.5, 0.375, 0.25, 0.625, 0.25, 0.625, 0.25, 0.375, 0.25, 0.625, 0.25, 0.375, 0.25, 0.375, 0.25, 0.625, 0.25, 0.125, 0.5, 0.125, 0.5, 0.125, 0.5, 0.125, 0.5, 0.125, 0.5, 0.125, 0.75, 0.125, 0.75, 0.125, 0.5, 0.375, 0.25, 0.625, 0.25, 0.625, 0.25, 0.375, 0.25, 0.125, 0.5, 0.125, 0.5, 0.125, 0.5, 0.125, 0.5, 0.375, 0.25, 0.625, 0.25, 0.625, 0.25, 0.375, 0.25, 0.375, 1.0, 0.625, 1.0, 0.625, 1.0, 0.375, 1.0, 0.375, 0.0, 0.625, 0.0, 0.625, 0.25, 0.375, 0.25, 0.625, 0.25, 0.375, 0.25, 0.375, 0.25, 0.625, 0.25, 0.625, 0.25, 0.375, 0.25, 0.375, 0.25, 0.625, 0.25, 0.625, 0.25, 0.375, 0.25, 0.375, 0.25, 0.625, 0.25, 0.625, 0.25, 0.375, 0.25, 0.375, 0.25, 0.625, 0.25, 0.625, 0.25, 0.375, 0.25, 0.375, 0.25, 0.625, 0.25, 0.625, 0.25, 0.375, 0.25, 0.375, 0.25, 0.625, 0.25, 0.625, 0.25, 0.375, 0.25, 0.375, 0.25, 0.625, 0.25, 0.625, 0.25, 0.375, 0.25, 0.375, 0.25, 0.625, 0.25, 0.625, 0.25, 0.375, 0.25, 0.375, 0.25, 0.625, 0.25, 0.625, 0.25, 0.375, 0.25, 0.375, 0.25, 0.625, 0.25, 0.125, 0.5, 0.125, 0.5, 0.125, 0.5, 0.125, 0.5, 0.375, 0.25, 0.625, 0.25, 0.625, 0.25, 0.375, 0.25, 0.125, 0.5, 0.125, 0.5, 0.125, 0.5, 0.125, 0.5, 0.125, 0.5, 0.125, 0.5, 0.125, 0.5, 0.125, 0.5, 0.875, 0.5, 0.875, 0.5, 0.875, 0.5, 0.875, 0.5, 0.875, 0.5, 0.875, 0.5, 0.875, 0.5, 0.875, 0.5, 0.625, 0.25, 0.375, 0.25, 0.375, 0.25, 0.625, 0.25, 0.625, 0.25, 0.375, 0.25, 0.375, 0.25, 0.625, 0.25, 0.125, 0.5, 0.125, 0.75, 0.125, 0.75, 0.125, 0.5, 0.125, 0.5, 0.125, 0.5, 0.125, 0.5, 0.125, 0.5, 0.375, 1.0, 0.625, 1.0, 0.625, 1.0, 0.375, 1.0, 0.875, 0.5, 0.875, 0.5, 0.875, 0.5, 0.875, 0.5, 0.875, 0.5, 0.875, 0.5, 0.875, 0.5, 0.875, 0.5, 0.875, 0.75, 0.875, 0.5, 0.875, 0.5, 0.875, 0.75, 0.125, 0.5, 0.125, 0.5, 0.125, 0.5, 0.125, 0.5, 0.375, 0.25, 0.625, 0.25, 0.625, 0.25, 0.375, 0.25, 0.625, 0.25, 0.375, 0.25, 0.375, 0.25, 0.625, 0.25, 0.375, 0.25, 0.625, 0.25, 0.625, 0.25, 0.375, 0.25, 0.875, 0.5, 0.875, 0.5, 0.875, 0.5, 0.875, 0.5, 0.125, 0.5, 0.125, 0.5, 0.125, 0.5, 0.125, 0.5, 0.125, 0.5, 0.125, 0.5, 0.125, 0.5, 0.125, 0.5, 0.375, 0.0, 0.625, 0.0, 0.625, 0.25, 0.375, 0.25, 0.375, 0.5, 0.375, 0.5, 0.625, 0.5, 0.625, 0.5, 0.375, 0.5, 0.625, 0.5, 0.625, 0.75, 0.375, 0.75, 0.375, 0.75, 0.625, 0.75, 0.625, 1.0, 0.375, 1.0, 0.125, 0.5, 0.375, 0.5, 0.375, 0.75, 0.125, 0.75, 0.625, 0.5, 0.875, 0.5, 0.875, 0.75, 0.625, 0.75, 0.375, 0.0, 0.625, 0.0, 0.625, 0.25, 0.375, 0.25, 0.375, 0.25, 0.625, 0.25, 0.625, 0.5, 0.375, 0.5, 0.375, 0.5, 0.625, 0.5, 0.625, 0.75, 0.375, 0.75, 0.375, 0.75, 0.625, 0.75, 0.625, 1.0, 0.375, 1.0, 0.125, 0.5, 0.375, 0.5, 0.375, 0.75, 0.125, 0.75, 0.625, 0.5, 0.875, 0.5, 0.875, 0.75, 0.625, 0.75, 0.625, 0.25, 0.625, 0.25, 0.375, 0.25, 0.375, 0.25, 0.375, 0.25, 0.375, 0.5, 0.625, 0.5, 0.625, 0.25, 0.375, 0.5, 0.375, 0.75, 0.625, 0.75, 0.625, 0.5, 0.375, 0.75, 0.375, 1.0, 0.625, 1.0, 0.625, 0.75, 0.125, 0.5, 0.125, 0.75, 0.375, 0.75, 0.375, 0.5, 0.625, 0.5, 0.625, 0.75, 0.875, 0.75, 0.875, 0.5, 0.625, 0.5, 0.625, 0.5, 0.875, 0.5, 0.875, 0.5, 0.125, 0.5, 0.125, 0.5, 0.375, 0.5, 0.375, 0.5, 0.625, 0.5, 0.625, 0.5, 0.875, 0.5, 0.875, 0.5, 0.625, 0.25, 0.625, 0.25, 0.375, 0.25, 0.375, 0.25, 0.375, 0.5, 0.375, 0.5, 0.625, 0.5, 0.625, 0.5, 0.875, 0.5, 0.875, 0.5, 0.875, 0.5, 0.875, 0.5, 0.375, 0.5, 0.375, 0.5, 0.625, 0.5, 0.625, 0.5, 0.125, 0.5, 0.125, 0.5, 0.375, 0.5, 0.375, 0.5, 0.125, 0.5, 0.125, 0.5, 0.375, 0.5, 0.375, 0.5, 0.125, 0.5, 0.125, 0.5, 0.375, 0.5, 0.375, 0.5, 0.625, 0.5, 0.625, 0.5, 0.875, 0.5, 0.875, 0.5, 0.875, 0.5, 0.875, 0.5, 0.875, 0.5, 0.875, 0.5, 0.625, 0.5, 0.625, 0.5, 0.875, 0.5, 0.875, 0.5, 0.625, 0.5, 0.625, 0.5, 0.875, 0.5, 0.875, 0.5, 0.875, 0.5, 0.875, 0.5, 0.875, 0.5, 0.875, 0.5, 0.375, 0.5, 0.375, 0.5, 0.625, 0.5, 0.625, 0.5, 0.625, 0.5, 0.625, 0.5, 0.875, 0.5, 0.875, 0.5, 0.125, 0.5, 0.125, 0.5, 0.125, 0.5, 0.125, 0.5, 0.375, 0.5, 0.375, 0.5, 0.625, 0.5, 0.625, 0.5, 0.125, 0.5, 0.125, 0.5, 0.375, 0.5, 0.375, 0.5, 0.125, 0.5, 0.125, 0.5, 0.125, 0.5, 0.125, 0.5, 0.625, 0.25, 0.625, 0.25, 0.375, 0.25, 0.375, 0.25, 0.375, 0.5, 0.375, 0.5, 0.625, 0.5, 0.625, 0.5, 0.125, 0.5, 0.125, 0.5, 0.375, 0.5, 0.375, 0.5, 0.375, 0.5, 0.375, 0.5, 0.625, 0.5, 0.625, 0.5, 0.375, 0.5, 0.375, 0.5, 0.625, 0.5, 0.625, 0.5, 0.125, 0.5, 0.125, 0.5, 0.375, 0.5, 0.375, 0.5, 0.625, 0.5, 0.625, 0.5, 0.875, 0.5, 0.875, 0.5, 0.625, 0.5, 0.625, 0.5, 0.875, 0.5, 0.875, 0.5, 0.125, 0.5, 0.125, 0.5, 0.375, 0.5, 0.375, 0.5, 0.625, 0.5, 0.625, 0.5, 0.875, 0.5, 0.875, 0.5, 0.375, 0.25, 0.375, 0.25, 0.625, 0.25, 0.625, 0.25, 0.625, 0.5, 0.625, 0.5, 0.875, 0.5, 0.875, 0.5, 0.625, 0.25, 0.625, 0.25, 0.375, 0.25, 0.375, 0.25, 0.375, 0.5, 0.375, 0.5, 0.625, 0.5, 0.625, 0.5, 0.125, 0.5, 0.125, 0.5, 0.375, 0.5, 0.375, 0.5, 0.375, 0.5, 0.375, 0.5, 0.625, 0.5, 0.625, 0.5, 0.625, 0.25, 0.625, 0.25, 0.375, 0.25, 0.375, 0.25, 0.375, 0.5, 0.375, 0.5, 0.625, 0.5, 0.625, 0.5, 0.125, 0.5, 0.125, 0.5, 0.375, 0.5, 0.375, 0.5, 0.625, 0.5, 0.625, 0.5, 0.875, 0.5, 0.875, 0.5, 0.125, 0.5, 0.125, 0.5, 0.375, 0.5, 0.375, 0.5, 0.625, 0.5, 0.625, 0.5, 0.875, 0.5, 0.875, 0.5, 0.875, 0.75, 0.875, 0.75, 0.875, 0.5, 0.875, 0.5, 0.625, 0.5, 0.625, 0.5, 0.875, 0.5, 0.875, 0.5, 0.625, 0.25, 0.625, 0.25, 0.375, 0.25, 0.375, 0.25, 0.375, 0.5, 0.375, 0.5, 0.625, 0.5, 0.625, 0.5, 0.125, 0.5, 0.125, 0.5, 0.375, 0.5, 0.375, 0.5, 0.375, 0.25, 0.625, 0.25, 0.625, 0.5, 0.375, 0.5, 0.875, 0.5, 0.875, 0.5, 0.875, 0.5, 0.875, 0.5, 0.375, 0.5, 0.375, 0.5, 0.625, 0.5, 0.625, 0.5, 0.125, 0.5, 0.125, 0.5, 0.375, 0.5, 0.375, 0.5, 0.125, 0.5, 0.125, 0.5, 0.125, 0.5, 0.125, 0.5, 0.875, 0.5, 0.875, 0.5, 0.875, 0.5, 0.875, 0.5, 0.875, 0.5, 0.875, 0.5, 0.875, 0.5, 0.875, 0.5, 0.875, 0.5, 0.875, 0.5, 0.875, 0.5, 0.875, 0.5, 0.125, 0.5, 0.125, 0.5, 0.125, 0.5, 0.125, 0.5, 0.375, 0.25, 0.375, 0.25, 0.625, 0.25, 0.625, 0.25, 0.625, 0.25, 0.625, 0.25, 0.375, 0.25, 0.375, 0.25, 0.875, 0.5, 0.875, 0.5, 0.875, 0.5, 0.875, 0.5, 0.625, 0.25, 0.625, 0.25, 0.375, 0.25, 0.375, 0.25, 0.875, 0.5, 0.875, 0.5, 0.875, 0.5, 0.875, 0.5, 0.125, 0.5, 0.125, 0.5, 0.125, 0.5, 0.125, 0.5, 0.125, 0.5, 0.125, 0.5, 0.125, 0.5, 0.125, 0.5, 0.125, 0.5, 0.125, 0.5, 0.125, 0.5, 0.125, 0.5, 0.125, 0.5, 0.125, 0.5, 0.125, 0.5, 0.125, 0.5, 0.875, 0.5, 0.875, 0.5, 0.875, 0.5, 0.875, 0.5, 0.875, 0.5, 0.875, 0.5, 0.875, 0.5, 0.875, 0.5, 0.875, 0.5, 0.875, 0.5, 0.875, 0.5, 0.875, 0.5, 0.875, 0.5, 0.875, 0.5, 0.875, 0.5, 0.875, 0.5, 0.625, 0.25, 0.625, 0.25, 0.375, 0.25, 0.375, 0.25, 0.125, 0.5, 0.125, 0.5, 0.125, 0.5, 0.125, 0.5, 0.125, 0.5, 0.125, 0.5, 0.125, 0.5, 0.125, 0.5, 0.125, 0.5, 0.125, 0.5, 0.125, 0.5, 0.125, 0.5, 0.875, 0.5, 0.875, 0.5, 0.875, 0.5, 0.875, 0.5, 0.875, 0.5, 0.875, 0.5, 0.875, 0.5, 0.875, 0.5, 0.375, 0.25, 0.375, 0.25, 0.625, 0.25, 0.625, 0.25, 0.625, 0.25, 0.625, 0.25, 0.375, 0.25, 0.375, 0.25, 0.125, 0.5, 0.125, 0.5, 0.125, 0.5, 0.125, 0.5, 0.125, 0.5, 0.125, 0.5, 0.125, 0.75, 0.125, 0.75, 0.375, 0.25, 0.375, 0.25, 0.625, 0.25, 0.625, 0.25, 0.125, 0.5, 0.125, 0.5, 0.125, 0.5, 0.125, 0.5, 0.375, 0.25, 0.375, 0.25, 0.625, 0.25, 0.625, 0.25, 0.375, 1.0, 0.375, 1.0, 0.625, 1.0, 0.625, 1.0, 0.375, 0.0, 0.375, 0.25, 0.625, 0.25, 0.625, 0.0, 0.625, 0.25, 0.625, 0.25, 0.375, 0.25, 0.375, 0.25, 0.625, 0.25, 0.625, 0.25, 0.375, 0.25, 0.375, 0.25, 0.625, 0.25, 0.625, 0.25, 0.375, 0.25, 0.375, 0.25, 0.625, 0.25, 0.625, 0.25, 0.375, 0.25, 0.375, 0.25, 0.625, 0.25, 0.625, 0.25, 0.375, 0.25, 0.375, 0.25, 0.625, 0.25, 0.625, 0.25, 0.375, 0.25, 0.375, 0.25, 0.625, 0.25, 0.625, 0.25, 0.375, 0.25, 0.375, 0.25, 0.625, 0.25, 0.625, 0.25, 0.375, 0.25, 0.375, 0.25, 0.625, 0.25, 0.625, 0.25, 0.375, 0.25, 0.375, 0.25, 0.625, 0.25, 0.625, 0.25, 0.375, 0.25, 0.375, 0.25, 0.125, 0.5, 0.125, 0.5, 0.125, 0.5, 0.125, 0.5, 0.375, 0.25, 0.375, 0.25, 0.625, 0.25, 0.625, 0.25, 0.125, 0.5, 0.125, 0.5, 0.125, 0.5, 0.125, 0.5, 0.125, 0.5, 0.125, 0.5, 0.125, 0.5, 0.125, 0.5, 0.875, 0.5, 0.875, 0.5, 0.875, 0.5, 0.875, 0.5, 0.875, 0.5, 0.875, 0.5, 0.875, 0.5, 0.875, 0.5, 0.625, 0.25, 0.625, 0.25, 0.375, 0.25, 0.375, 0.25, 0.625, 0.25, 0.625, 0.25, 0.375, 0.25, 0.375, 0.25, 0.125, 0.5, 0.125, 0.5, 0.125, 0.75, 0.125, 0.75, 0.125, 0.5, 0.125, 0.5, 0.125, 0.5, 0.125, 0.5, 0.375, 1.0, 0.375, 1.0, 0.625, 1.0, 0.625, 1.0, 0.875, 0.5, 0.875, 0.5, 0.875, 0.5, 0.875, 0.5, 0.875, 0.5, 0.875, 0.5, 0.875, 0.5, 0.875, 0.5, 0.875, 0.75, 0.875, 0.75, 0.875, 0.5, 0.875, 0.5, 0.125, 0.5, 0.125, 0.5, 0.125, 0.5, 0.125, 0.5, 0.375, 0.25, 0.375, 0.25, 0.625, 0.25, 0.625, 0.25, 0.625, 0.25, 0.625, 0.25, 0.375, 0.25, 0.375, 0.25, 0.375, 0.25, 0.375, 0.25, 0.625, 0.25, 0.625, 0.25, 0.875, 0.5, 0.875, 0.5, 0.875, 0.5, 0.875, 0.5, 0.125, 0.5, 0.125, 0.5, 0.125, 0.5, 0.125, 0.5, 0.125, 0.5, 0.125, 0.5, 0.125, 0.5, 0.125, 0.5, 0.875, 0.5, 0.875, 0.5, 0.875, 0.5, 0.875, 0.5, 0.875, 0.5, 0.875, 0.5, 0.875, 0.5, 0.875, 0.5, 0.875, 0.5, 0.875, 0.5, 0.875, 0.5, 0.875, 0.5, 0.875, 0.5, 0.875, 0.5, 0.875, 0.5, 0.875, 0.5, 0.875, 0.5, 0.875, 0.5, 0.875, 0.5, 0.875, 0.5, 0.875, 0.5, 0.875, 0.5, 0.875, 0.5, 0.875, 0.5, 0.875, 0.5, 0.875, 0.5, 0.875, 0.5, 0.875, 0.5, 0.875, 0.5, 0.875, 0.5, 0.875, 0.5, 0.875, 0.5, 0.875, 0.5, 0.875, 0.5, 0.875, 0.5, 0.875, 0.5, 0.875, 0.5, 0.875, 0.5, 0.875, 0.5, 0.875, 0.5, 0.875, 0.5, 0.875, 0.5, 0.875, 0.5, 0.875, 0.5, 0.875, 0.5, 0.875, 0.5, 0.875, 0.5, 0.875, 0.5, 0.875, 0.5, 0.875, 0.5, 0.875, 0.5, 0.875, 0.5, 0.875, 0.5, 0.875, 0.5, 0.875, 0.5, 0.875, 0.5, 0.875, 0.5, 0.875, 0.5, 0.875, 0.5, 0.875, 0.5, 0.875, 0.5, 0.875, 0.5, 0.875, 0.5, 0.875, 0.5, 0.875, 0.5, 0.875, 0.5, 0.875, 0.5, 0.875, 0.5, 0.875, 0.5, 0.875, 0.5, 0.875, 0.5, 0.875, 0.5, 0.875, 0.5, 0.875, 0.5, 0.875, 0.5, 0.875, 0.5, 0.875, 0.5, 0.875, 0.5, 0.875, 0.5, 0.875, 0.5, 0.875, 0.5, 0.875, 0.5, 0.875, 0.5, 0.875, 0.5, 0.875, 0.5, 0.875, 0.5, 0.875, 0.5, 0.875, 0.5, 0.875, 0.5, 0.875, 0.5, 0.875, 0.5, 0.875, 0.5, 0.875, 0.5, 0.875, 0.5, 0.875, 0.5, 0.875, 0.5, 0.875, 0.5, 0.875, 0.5, 0.875, 0.5, 0.875, 0.5])
me_cube_005.update()
me_cube_006 = bpy.data.meshes.new('Cube.006')
me_cube_006.from_pydata([(-35.94, 20.33, -12.26), (-35.94, 20.33, -10.26), (-35.94, 22.33, -12.26), (-35.94, 22.33, -10.26), (-33.94, 20.33, -12.26), (-33.94, 20.33, -10.26), (-33.94, 22.33, -12.26), (-33.94, 22.33, -10.26), (-38.04, 22.33, -12.26), (-38.04, 20.33, -12.26), (-38.04, 20.33, -10.26), (-38.04, 22.33, -10.26), (-35.94, -20.33, -12.26), (-35.94, -20.33, -10.26), (-35.94, -22.33, -12.26), (-35.94, -22.33, -10.26), (-33.94, -20.33, -12.26), (-33.94, -20.33, -10.26), (-33.94, -22.33, -12.26), (-33.94, -22.33, -10.26), (-38.04, -22.33, -12.26), (-38.04, -20.33, -12.26), (-38.04, -20.33, -10.26), (-38.04, -22.33, -10.26)], [], [(1, 3, 11, 10), (2, 3, 7, 6), (6, 7, 5, 4), (4, 5, 1, 0), (2, 6, 4, 0), (7, 3, 1, 5), (9, 10, 11, 8), (2, 0, 9, 8), (3, 2, 8, 11), (0, 1, 10, 9), (13, 22, 23, 15), (14, 18, 19, 15), (18, 16, 17, 19), (16, 12, 13, 17), (14, 12, 16, 18), (19, 17, 13, 15), (21, 20, 23, 22), (14, 20, 21, 12), (15, 23, 20, 14), (12, 21, 22, 13)])
_uv = me_cube_006.uv_layers.new(name='UVMap')
_uv.uv.foreach_set('vector', [0.875, 0.75, 0.875, 0.5, 0.875, 0.5, 0.875, 0.75, 0.375, 0.25, 0.625, 0.25, 0.625, 0.5, 0.375, 0.5, 0.375, 0.5, 0.625, 0.5, 0.625, 0.75, 0.375, 0.75, 0.375, 0.75, 0.625, 0.75, 0.625, 1.0, 0.375, 1.0, 0.125, 0.5, 0.375, 0.5, 0.375, 0.75, 0.125, 0.75, 0.625, 0.5, 0.875, 0.5, 0.875, 0.75, 0.625, 0.75, 0.375, 0.0, 0.625, 0.0, 0.625, 0.25, 0.375, 0.25, 0.125, 0.5, 0.125, 0.75, 0.125, 0.75, 0.125, 0.5, 0.625, 0.25, 0.375, 0.25, 0.375, 0.25, 0.625, 0.25, 0.375, 1.0, 0.625, 1.0, 0.625, 1.0, 0.375, 1.0, 0.875, 0.75, 0.875, 0.75, 0.875, 0.5, 0.875, 0.5, 0.375, 0.25, 0.375, 0.5, 0.625, 0.5, 0.625, 0.25, 0.375, 0.5, 0.375, 0.75, 0.625, 0.75, 0.625, 0.5, 0.375, 0.75, 0.375, 1.0, 0.625, 1.0, 0.625, 0.75, 0.125, 0.5, 0.125, 0.75, 0.375, 0.75, 0.375, 0.5, 0.625, 0.5, 0.625, 0.75, 0.875, 0.75, 0.875, 0.5, 0.375, 0.0, 0.375, 0.25, 0.625, 0.25, 0.625, 0.0, 0.125, 0.5, 0.125, 0.5, 0.125, 0.75, 0.125, 0.75, 0.625, 0.25, 0.625, 0.25, 0.375, 0.25, 0.375, 0.25, 0.375, 1.0, 0.375, 1.0, 0.625, 1.0, 0.625, 1.0])
me_cube_006.update()
me_cube_007 = bpy.data.meshes.new('Cube.007')
me_cube_007.from_pydata([(-35.94, 20.33, -12.26), (-35.94, 20.33, -10.26), (-35.94, 22.33, -12.26), (-35.94, 22.33, -10.26), (-33.94, 20.33, -12.26), (-33.94, 20.33, -10.26), (-33.94, 22.33, -12.26), (-33.94, 22.33, -10.26), (-38.04, 22.33, -12.26), (-38.04, 20.33, -12.26), (-38.04, 20.33, -10.26), (-38.04, 22.33, -10.26), (-35.94, -20.33, -12.26), (-35.94, -20.33, -10.26), (-35.94, -22.33, -12.26), (-35.94, -22.33, -10.26), (-33.94, -20.33, -12.26), (-33.94, -20.33, -10.26), (-33.94, -22.33, -12.26), (-33.94, -22.33, -10.26), (-38.04, -22.33, -12.26), (-38.04, -20.33, -12.26), (-38.04, -20.33, -10.26), (-38.04, -22.33, -10.26)], [], [(1, 3, 11, 10), (2, 3, 7, 6), (6, 7, 5, 4), (4, 5, 1, 0), (2, 6, 4, 0), (7, 3, 1, 5), (9, 10, 11, 8), (2, 0, 9, 8), (3, 2, 8, 11), (0, 1, 10, 9), (13, 22, 23, 15), (14, 18, 19, 15), (18, 16, 17, 19), (16, 12, 13, 17), (14, 12, 16, 18), (19, 17, 13, 15), (21, 20, 23, 22), (14, 20, 21, 12), (15, 23, 20, 14), (12, 21, 22, 13)])
_uv = me_cube_007.uv_layers.new(name='UVMap')
_uv.uv.foreach_set('vector', [0.875, 0.75, 0.875, 0.5, 0.875, 0.5, 0.875, 0.75, 0.375, 0.25, 0.625, 0.25, 0.625, 0.5, 0.375, 0.5, 0.375, 0.5, 0.625, 0.5, 0.625, 0.75, 0.375, 0.75, 0.375, 0.75, 0.625, 0.75, 0.625, 1.0, 0.375, 1.0, 0.125, 0.5, 0.375, 0.5, 0.375, 0.75, 0.125, 0.75, 0.625, 0.5, 0.875, 0.5, 0.875, 0.75, 0.625, 0.75, 0.375, 0.0, 0.625, 0.0, 0.625, 0.25, 0.375, 0.25, 0.125, 0.5, 0.125, 0.75, 0.125, 0.75, 0.125, 0.5, 0.625, 0.25, 0.375, 0.25, 0.375, 0.25, 0.625, 0.25, 0.375, 1.0, 0.625, 1.0, 0.625, 1.0, 0.375, 1.0, 0.875, 0.75, 0.875, 0.75, 0.875, 0.5, 0.875, 0.5, 0.375, 0.25, 0.375, 0.5, 0.625, 0.5, 0.625, 0.25, 0.375, 0.5, 0.375, 0.75, 0.625, 0.75, 0.625, 0.5, 0.375, 0.75, 0.375, 1.0, 0.625, 1.0, 0.625, 0.75, 0.125, 0.5, 0.125, 0.75, 0.375, 0.75, 0.375, 0.5, 0.625, 0.5, 0.625, 0.75, 0.875, 0.75, 0.875, 0.5, 0.375, 0.0, 0.375, 0.25, 0.625, 0.25, 0.625, 0.0, 0.125, 0.5, 0.125, 0.5, 0.125, 0.75, 0.125, 0.75, 0.625, 0.25, 0.625, 0.25, 0.375, 0.25, 0.375, 0.25, 0.375, 1.0, 0.375, 1.0, 0.625, 1.0, 0.625, 1.0])
me_cube_007.update()
me_cube_009 = bpy.data.meshes.new('Cube.009')
me_cube_009.from_pydata([(3.331, 22.59, 5.777), (3.331, 22.59, 7.777), (3.331, 24.59, 5.777), (3.331, 24.59, 7.777), (5.331, 22.59, 5.777), (5.331, 22.59, 7.777), (5.331, 24.59, 5.777), (5.331, 24.59, 7.777), (-70.01, 24.59, 5.777), (-70.01, 22.59, 5.777), (-70.01, 22.59, 7.777), (-70.01, 24.59, 7.777), (3.331, -22.59, 5.777), (3.331, -22.59, 7.777), (3.331, -24.59, 5.777), (3.331, -24.59, 7.777), (5.331, -22.59, 5.777), (5.331, -22.59, 7.777), (5.331, -24.59, 5.777), (5.331, -24.59, 7.777), (-70.01, -24.59, 5.777), (-70.01, -22.59, 5.777), (-70.01, -22.59, 7.777), (-70.01, -24.59, 7.777)], [], [(0, 1, 10, 9), (2, 3, 7, 6), (6, 7, 5, 4), (4, 5, 1, 0), (2, 6, 4, 0), (7, 3, 1, 5), (9, 10, 11, 8), (1, 3, 11, 10), (2, 0, 9, 8), (3, 2, 8, 11), (12, 21, 22, 13), (14, 18, 19, 15), (18, 16, 17, 19), (16, 12, 13, 17), (14, 12, 16, 18), (19, 17, 13, 15), (21, 20, 23, 22), (13, 22, 23, 15), (14, 20, 21, 12), (15, 23, 20, 14)])
_uv = me_cube_009.uv_layers.new(name='UVMap')
_uv.uv.foreach_set('vector', [0.375, 1.0, 0.625, 1.0, 0.625, 1.0, 0.375, 1.0, 0.375, 0.25, 0.625, 0.25, 0.625, 0.5, 0.375, 0.5, 0.375, 0.5, 0.625, 0.5, 0.625, 0.75, 0.375, 0.75, 0.375, 0.75, 0.625, 0.75, 0.625, 1.0, 0.375, 1.0, 0.125, 0.5, 0.375, 0.5, 0.375, 0.75, 0.125, 0.75, 0.625, 0.5, 0.875, 0.5, 0.875, 0.75, 0.625, 0.75, 0.375, 0.0, 0.625, 0.0, 0.625, 0.25, 0.375, 0.25, 0.875, 0.75, 0.875, 0.5, 0.875, 0.5, 0.875, 0.75, 0.125, 0.5, 0.125, 0.75, 0.125, 0.75, 0.125, 0.5, 0.625, 0.25, 0.375, 0.25, 0.375, 0.25, 0.625, 0.25, 0.375, 1.0, 0.375, 1.0, 0.625, 1.0, 0.625, 1.0, 0.375, 0.25, 0.375, 0.5, 0.625, 0.5, 0.625, 0.25, 0.375, 0.5, 0.375, 0.75, 0.625, 0.75, 0.625, 0.5, 0.375, 0.75, 0.375, 1.0, 0.625, 1.0, 0.625, 0.75, 0.125, 0.5, 0.125, 0.75, 0.375, 0.75, 0.375, 0.5, 0.625, 0.5, 0.625, 0.75, 0.875, 0.75, 0.875, 0.5, 0.375, 0.0, 0.375, 0.25, 0.625, 0.25, 0.625, 0.0, 0.875, 0.75, 0.875, 0.75, 0.875, 0.5, 0.875, 0.5, 0.125, 0.5, 0.125, 0.5, 0.125, 0.75, 0.125, 0.75, 0.625, 0.25, 0.625, 0.25, 0.375, 0.25, 0.375, 0.25])
me_cube_009.update()
me_cube_010 = bpy.data.meshes.new('Cube.010')
me_cube_010.from_pydata([(-1.0, -1.0, -1.0), (-1.0, -1.0, 1.0), (-1.0, 1.0, -1.0), (-1.0, 1.0, 1.0), (1.0, -1.0, -1.0), (1.0, -1.0, 1.0), (1.0, 1.0, -1.0), (1.0, 1.0, 1.0)], [], [(0, 1, 3, 2), (2, 3, 7, 6), (6, 7, 5, 4), (4, 5, 1, 0), (2, 6, 4, 0), (7, 3, 1, 5)])
_uv = me_cube_010.uv_layers.new(name='UVMap')
_uv.uv.foreach_set('vector', [0.375, 0.0, 0.625, 0.0, 0.625, 0.25, 0.375, 0.25, 0.375, 0.25, 0.625, 0.25, 0.625, 0.5, 0.375, 0.5, 0.375, 0.5, 0.625, 0.5, 0.625, 0.75, 0.375, 0.75, 0.375, 0.75, 0.625, 0.75, 0.625, 1.0, 0.375, 1.0, 0.125, 0.5, 0.375, 0.5, 0.375, 0.75, 0.125, 0.75, 0.625, 0.5, 0.875, 0.5, 0.875, 0.75, 0.625, 0.75])
me_cube_010.update()

# ---- objects
ob_cylinder = bpy.data.objects.new('Cylinder', me_cylinder_001)
ob_cube_007 = bpy.data.objects.new('Cube.007', me_cube_002)
ob_cube_001 = bpy.data.objects.new('Cube.001', me_cube_004)
ob_cube_002 = bpy.data.objects.new('Cube.002', me_cube_005)
ob_cube_003 = bpy.data.objects.new('Cube.003', me_cube_006)
ob_cube_004 = bpy.data.objects.new('Cube.004', me_cube_007)
ob_cube_005 = bpy.data.objects.new('Cube.005', me_cube_009)
ob_cube_006 = bpy.data.objects.new('Cube.006', me_cube_010)

# ---- transforms, parenting, visibility, modifiers, constraints
ob_cylinder.location = (0.8603, -5.194, -0.1032)
ob_cylinder.rotation_euler = (-0.0, 1.571, 0.0)
ob_cylinder.scale = (-0.3258, -0.3258, 0.03833)
_m = ob_cylinder.modifiers.new('Subdivision', 'SUBSURF')
ob_cube_007.location = (-0.1432, 0.0, 0.0)
ob_cube_007.scale = (1.0, -5.764, 0.8158)
ob_cube_001.location = (0.0, 0.0, 1.578)
ob_cube_001.scale = (0.8384, 5.769, 0.3692)
ob_cube_002.location = (-1.858, -7.007e-07, 0.2812)
ob_cube_002.scale = (0.1555, 0.1929, 0.04079)
ob_cube_003.location = (0.0, 4.768e-07, 0.0)
ob_cube_003.scale = (0.2498, 0.2498, 0.1064)
ob_cube_004.location = (8.707, 4.768e-07, 0.0)
ob_cube_004.scale = (0.2498, 0.2498, 0.1064)
ob_cube_005.location = (-5.96e-08, -4.768e-07, -5.96e-08)
ob_cube_005.scale = (0.1465, 0.2353, 0.1465)
ob_cube_006.location = (0.8514, 2.021, 1.576)
ob_cube_006.scale = (0.03361, 0.1161, 0.06253)

# ---- collection membership
scene.collection.objects.link(ob_cylinder)
scene.collection.objects.link(ob_cube_007)
col_collection.objects.link(ob_cube_001)
col_collection.objects.link(ob_cube_002)
col_collection.objects.link(ob_cube_003)
col_collection.objects.link(ob_cube_004)
col_collection.objects.link(ob_cube_005)
col_collection.objects.link(ob_cube_006)

# ---- scene / render settings (as saved in the file)
scene.frame_start = 1; scene.frame_end = 250; scene.frame_set(29)
scene.render.engine = 'BLENDER_EEVEE_NEXT'
scene.cycles.sampling_pattern = 'TABULATED_SOBOL'
scene.cycles.use_light_tree = False
scene.view_settings.view_transform = 'Filmic'
bpy.context.view_layer.update()

# ---- added for rendering (the .blend has no active camera and no usable light): camera, sun
cam_auto = bpy.data.cameras.new('AutoCamera')
cam_auto.lens = 50.0
cam_auto.sensor_width = 36.0
cam_auto.clip_end = 1000.0
ob_auto_camera = bpy.data.objects.new('AutoCamera', cam_auto)
scene.collection.objects.link(ob_auto_camera)
ob_auto_camera.location = (10.6608, -18.4207, 12.602)
ob_auto_camera.rotation_euler = (1.09748, -7.21219e-08, 0.694738)
scene.camera = ob_auto_camera
light_auto_sun = bpy.data.lights.new('AutoSun', 'SUN')
light_auto_sun.energy = 3.0
light_auto_sun.angle = 0.0523599
ob_auto_sun = bpy.data.objects.new('AutoSun', light_auto_sun)
scene.collection.objects.link(ob_auto_sun)
ob_auto_sun.rotation_euler = (0.872665, 0.174533, 0.523599)
bpy.context.view_layer.update()
